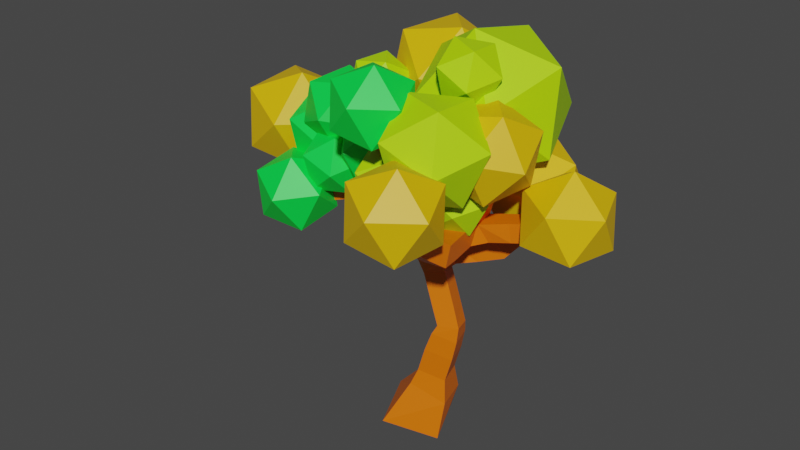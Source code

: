 # Source: treever2.blend  (saved by Blender 2.92.15; exported with 4.5.12 LTS)
import bpy
from mathutils import Matrix  # noqa: F401  (used for matrix-valued properties, if any)

bpy.ops.wm.read_factory_settings(use_empty=True)
scene = bpy.context.scene
scene.name = 'Scene'

# ---- collections
col_collection_3 = bpy.data.collections.new('Collection 3'); scene.collection.children.link(col_collection_3)

# ---- materials (node trees are filled in below, after node groups)
mat_material_002 = bpy.data.materials.new('Material.002')
mat_material_002.alpha_threshold = 0.0
mat_material_002.use_transparent_shadow = False
mat_material_002.line_color = (0.0, 0.0, 0.0, 1.0)
mat_material_003 = bpy.data.materials.new('Material.003')
mat_material_003.use_transparent_shadow = False
mat_material_004 = bpy.data.materials.new('Material.004')
mat_material_004.use_transparent_shadow = False
mat_material_005 = bpy.data.materials.new('Material.005')
mat_material_005.use_transparent_shadow = False

# ---- material node trees
mat_material_002.use_nodes = True; mat_material_002.node_tree.nodes.clear()
_N = mat_material_002.node_tree.nodes; _L = mat_material_002.node_tree.links
n0 = _N.new('ShaderNodeOutputMaterial'); n0.name = 'Material Output'; n0.location = (300, 300)
n1 = _N.new('ShaderNodeBsdfPrincipled'); n1.name = 'Principled BSDF'; n1.location = (10, 300)
n1.distribution = 'GGX'
n1.subsurface_method = 'BURLEY'
n1.inputs[0].default_value = (0.8, 0.1565, 0.0, 1.0)
n1.inputs[2].default_value = 0.4
n1.inputs[3].default_value = 1.45
n1.inputs[27].default_value = (0.0, 0.0, 0.0, 1.0)
n1.inputs[28].default_value = 1.0
_L.new(n1.outputs[0], n0.inputs[0])
n0.is_active_output = True
mat_material_003.use_nodes = True; mat_material_003.node_tree.nodes.clear()
_N = mat_material_003.node_tree.nodes; _L = mat_material_003.node_tree.links
n0 = _N.new('ShaderNodeBsdfPrincipled'); n0.name = 'Principled BSDF'; n0.location = (10, 300)
n0.distribution = 'GGX'
n0.subsurface_method = 'BURLEY'
n0.inputs[0].default_value = (0.0, 0.8, 0.06053, 1.0)
n0.inputs[3].default_value = 1.45
n0.inputs[27].default_value = (0.0, 0.0, 0.0, 1.0)
n0.inputs[28].default_value = 1.0
n1 = _N.new('ShaderNodeOutputMaterial'); n1.name = 'Material Output'; n1.location = (300, 300)
_L.new(n0.outputs[0], n1.inputs[0])
n1.is_active_output = True
mat_material_004.use_nodes = True; mat_material_004.node_tree.nodes.clear()
_N = mat_material_004.node_tree.nodes; _L = mat_material_004.node_tree.links
n0 = _N.new('ShaderNodeBsdfPrincipled'); n0.name = 'Principled BSDF'; n0.location = (10, 300)
n0.distribution = 'GGX'
n0.subsurface_method = 'BURLEY'
n0.inputs[0].default_value = (0.4548, 0.8, 0.0, 1.0)
n0.inputs[3].default_value = 1.45
n0.inputs[27].default_value = (0.0, 0.0, 0.0, 1.0)
n0.inputs[28].default_value = 1.0
n1 = _N.new('ShaderNodeOutputMaterial'); n1.name = 'Material Output'; n1.location = (300, 300)
_L.new(n0.outputs[0], n1.inputs[0])
n1.is_active_output = True
mat_material_005.use_nodes = True; mat_material_005.node_tree.nodes.clear()
_N = mat_material_005.node_tree.nodes; _L = mat_material_005.node_tree.links
n0 = _N.new('ShaderNodeBsdfPrincipled'); n0.name = 'Principled BSDF'; n0.location = (10, 300)
n0.distribution = 'GGX'
n0.subsurface_method = 'BURLEY'
n0.inputs[0].default_value = (0.8, 0.4848, 0.0, 1.0)
n0.inputs[3].default_value = 1.45
n0.inputs[27].default_value = (0.0, 0.0, 0.0, 1.0)
n0.inputs[28].default_value = 1.0
n1 = _N.new('ShaderNodeOutputMaterial'); n1.name = 'Material Output'; n1.location = (300, 300)
_L.new(n0.outputs[0], n1.inputs[0])
n1.is_active_output = True

# ---- world
world_world = bpy.data.worlds.new('World'); scene.world = world_world
world_world.use_nodes = True; world_world.node_tree.nodes.clear()
_N = world_world.node_tree.nodes; _L = world_world.node_tree.links
n0 = _N.new('ShaderNodeOutputWorld'); n0.name = 'World Output'; n0.location = (300, 300)
n1 = _N.new('ShaderNodeBackground'); n1.name = 'Background'; n1.location = (10, 300)
n1.inputs[0].default_value = (0.05088, 0.05088, 0.05088, 1.0)
_L.new(n1.outputs[0], n0.inputs[0])
n0.is_active_output = True
world_world.color = (0.05088, 0.05088, 0.05088)
world_world.use_sun_shadow = False
world_world.sun_shadow_jitter_overblur = 0.0

# ---- meshes
me_cube_002 = bpy.data.meshes.new('Cube.002')
me_cube_002.from_pydata([(0.2876, 0.8432, -0.7845), (0.8467, -0.6161, -1.082), (-0.5981, -1.234, -0.8245), (-1.157, 0.2254, -0.527), (0.8672, 0.4951, 2.204), (1.055, -0.05946, 2.276), (0.4976, -0.2531, 2.246), (0.3098, 0.3015, 2.173), (3.023, 1.527, 5.122), (3.234, 0.9754, 5.122), (3.148, 0.9422, 5.65), (2.937, 1.494, 5.65), (1.436, 0.8204, 5.902), (1.524, 0.2463, 5.804), (0.9884, 0.1229, 6.0), (0.9003, 0.697, 6.099), (0.04362, 2.879, 8.044), (0.6076, 2.702, 8.044), (0.4871, 2.318, 8.434), (-0.07689, 2.494, 8.434), (-0.7825, -2.128, 7.807), (-1.353, -1.975, 7.807), (-1.275, -1.684, 8.267), (-0.7043, -1.837, 8.267), (-2.406, 3.895, 7.81), (-1.853, 3.687, 7.81), (-1.993, 3.315, 8.206), (-2.546, 3.524, 8.206), (-3.316, 1.113, 7.623), (-3.732, 1.533, 7.623), (-3.379, 1.883, 7.911), (-2.963, 1.463, 7.911), (1.786, -1.646, 5.058), (1.198, -1.7, 5.031), (1.148, -1.459, 5.516), (1.736, -1.405, 5.544), (0.9761, 1.692, 3.904), (1.449, 1.34, 3.938), (1.307, 1.208, 4.443), (0.834, 1.561, 4.409), (1.582, 3.729, 4.942), (2.121, 3.51, 5.035), (1.93, 3.28, 5.496), (1.391, 3.499, 5.403), (-3.873, -1.193, 4.845), (-4.24, -0.7297, 4.845), (-4.29, -0.7689, 5.376), (-3.923, -1.232, 5.376), (1.372, -3.791, 6.715), (0.7891, -3.751, 6.633), (0.7468, -3.36, 7.031), (1.33, -3.399, 7.113), (2.188, 0.3918, 7.045), (2.224, -0.1594, 6.856), (1.711, -0.2926, 7.091), (1.674, 0.2587, 7.281), (0.5561, 0.6788, -0.1276), (0.8877, -0.3714, -0.04173), (-0.09319, -0.642, 0.3486), (-0.4248, 0.4081, 0.2627), (0.5453, 0.4943, 0.6172), (0.791, -0.2615, 0.6172), (0.05575, -0.5006, 0.7836), (-0.19, 0.2552, 0.7836), (0.7202, 0.5512, 1.315), (0.9659, -0.2047, 1.315), (0.2307, -0.4437, 1.482), (-0.01508, 0.3121, 1.482), (0.8301, 0.5471, 1.855), (1.052, -0.1367, 1.855), (0.3873, -0.353, 2.006), (0.1649, 0.3308, 2.006), (0.6382, 0.5745, 2.68), (0.8052, 0.03013, 2.823), (0.2917, -0.185, 2.644), (0.1246, 0.3593, 2.501), (0.4207, 0.6482, 3.117), (0.5878, 0.1039, 3.26), (0.07425, -0.1113, 3.081), (-0.09281, 0.4331, 2.938), (0.2032, 0.7219, 3.554), (0.3703, 0.1776, 3.697), (-0.1432, -0.03759, 3.518), (-0.3103, 0.5068, 3.375), (-0.8635, 0.2555, 4.128), (-0.7425, 0.834, 4.128), (-0.3538, 0.7526, 4.524), (-0.4749, 0.1742, 4.524), (-1.285, 0.3437, 4.481), (-1.164, 0.9221, 4.481), (-0.775, 0.8408, 4.876), (-0.8961, 0.2623, 4.876), (-1.706, 0.4319, 4.834), (-1.585, 1.01, 4.834), (-1.196, 0.929, 5.229), (-1.317, 0.3505, 5.229), (-1.284, 1.046, 5.48), (-1.303, 0.4551, 5.48), (-1.686, 0.4671, 5.886), (-1.707, 1.079, 5.894), (-0.8968, 1.034, 5.779), (-0.9152, 0.443, 5.779), (-1.299, 0.455, 6.185), (-1.28, 1.046, 6.185), (-0.5094, 1.022, 6.077), (-0.5279, 0.4309, 6.077), (-0.9112, 0.4429, 6.484), (-0.8927, 1.034, 6.484), (-2.455, 1.079, 5.502), (-1.973, 1.421, 5.502), (-2.228, 0.7591, 5.901), (-2.683, 1.401, 5.819), (-2.201, 1.743, 5.819), (-1.974, 1.423, 6.218), (-2.456, 1.081, 6.218), (-2.912, 1.723, 6.136), (-2.43, 2.065, 6.136), (-2.202, 1.744, 6.535), (-2.684, 1.402, 6.535), (0.4034, 0.6051, 4.228), (0.3953, 0.1154, 4.151), (-0.03847, 0.1191, 4.514), (-0.03344, 0.7101, 4.514), (0.7686, 0.7033, 4.511), (0.7636, 0.1123, 4.511), (0.3299, 0.116, 4.874), (0.3349, 0.7069, 4.874), (1.397, 0.9062, 4.872), (1.608, 0.3541, 4.872), (1.396, 0.1495, 5.394), (1.294, 0.8309, 5.412), (1.939, 1.113, 4.955), (2.15, 0.5612, 4.955), (2.064, 0.5281, 5.483), (1.853, 1.08, 5.483), (2.481, 1.32, 5.039), (2.692, 0.7683, 5.039), (2.606, 0.7352, 5.566), (2.395, 1.287, 5.566), (0.8526, 0.08947, 5.579), (0.7249, 0.6665, 5.579), (-0.427, 1.376, 6.716), (0.1369, 1.2, 6.716), (0.01644, 0.8151, 7.107), (-0.5475, 0.9918, 7.107), (-0.3094, 1.752, 7.048), (0.2546, 1.575, 7.048), (0.1341, 1.191, 7.439), (-0.4299, 1.367, 7.439), (-0.1917, 2.128, 7.38), (0.3723, 1.951, 7.38), (0.2518, 1.566, 7.771), (-0.3122, 1.743, 7.771), (-0.07404, 2.503, 7.712), (0.4899, 2.327, 7.712), (0.3694, 1.942, 8.102), (-0.1945, 2.119, 8.102), (-0.1943, 0.06019, 6.593), (-0.7651, 0.2136, 6.593), (-0.6868, 0.5047, 7.052), (-0.1161, 0.3513, 7.052), (-0.312, -0.3775, 6.836), (-0.8827, -0.2241, 6.836), (-0.8045, 0.06698, 7.295), (-0.2337, -0.08641, 7.295), (-0.4296, -0.8152, 7.078), (-1.0, -0.6619, 7.078), (-0.9221, -0.3707, 7.538), (-0.3514, -0.5241, 7.538), (-0.5473, -1.253, 7.321), (-1.118, -1.1, 7.321), (-1.04, -0.8085, 7.781), (-0.469, -0.9618, 7.781), (-0.6649, -1.691, 7.564), (-1.236, -1.537, 7.564), (-1.157, -1.246, 8.024), (-0.5867, -1.4, 8.024), (-2.845, 2.733, 6.793), (-2.292, 2.524, 6.793), (-2.433, 2.153, 7.189), (-3.146, 2.267, 7.131), (-2.699, 3.12, 7.132), (-2.146, 2.911, 7.132), (-2.286, 2.54, 7.528), (-2.839, 2.749, 7.528), (-2.553, 3.508, 7.471), (-2.0, 3.299, 7.471), (-2.14, 2.928, 7.867), (-2.693, 3.137, 7.867), (-2.941, 1.485, 6.88), (-3.357, 1.904, 6.88), (-2.588, 1.835, 7.168), (-3.129, 1.299, 7.251), (-3.545, 1.719, 7.251), (-3.191, 2.069, 7.54), (-2.775, 1.649, 7.54), (1.35, -0.03958, 4.846), (0.7806, -0.1992, 4.846), (0.7603, -0.127, 5.376), (1.487, -0.5293, 4.905), (0.918, -0.6889, 4.905), (0.8977, -0.6167, 5.435), (1.467, -0.4571, 5.435), (1.624, -1.019, 4.964), (1.055, -1.179, 4.964), (1.035, -1.106, 5.494), (1.604, -0.9469, 5.494), (0.1045, 1.018, 3.775), (0.4675, 0.5512, 3.775), (0.04361, 0.9702, 4.304), (0.5475, 1.362, 3.842), (0.9105, 0.896, 3.842), (0.8496, 0.8486, 4.371), (0.4866, 1.315, 4.371), (1.09, 2.086, 4.106), (1.629, 1.866, 4.199), (1.438, 1.637, 4.659), (0.8994, 1.856, 4.566), (1.213, 2.497, 4.315), (1.752, 2.277, 4.408), (1.561, 2.047, 4.869), (1.022, 2.267, 4.775), (1.336, 2.907, 4.524), (1.875, 2.688, 4.617), (1.684, 2.458, 5.078), (1.145, 2.677, 4.985), (1.459, 3.318, 4.733), (1.998, 3.099, 4.826), (1.807, 2.869, 5.287), (1.268, 3.088, 5.194), (-2.106, 0.2067, 5.064), (-2.473, 0.6699, 5.064), (-2.522, 0.6307, 5.595), (-2.155, 0.1674, 5.595), (-2.548, -0.1433, 5.009), (-2.915, 0.32, 5.009), (-2.964, 0.2808, 5.54), (-2.597, -0.1825, 5.54), (-2.99, -0.4932, 4.955), (-3.356, -0.02987, 4.955), (-3.406, -0.0691, 5.486), (-3.039, -0.5324, 5.486), (-3.431, -0.8431, 4.9), (-3.798, -0.3798, 4.9), (-3.848, -0.419, 5.431), (-3.481, -0.8823, 5.431), (1.698, -2.172, 5.446), (1.115, -2.133, 5.364), (1.073, -1.742, 5.763), (1.656, -1.781, 5.845), (1.616, -2.577, 5.763), (1.034, -2.538, 5.681), (0.9915, -2.147, 6.08), (1.574, -2.186, 6.162), (1.535, -2.981, 6.08), (0.9522, -2.942, 5.999), (0.91, -2.551, 6.397), (1.493, -2.59, 6.479), (1.453, -3.386, 6.397), (0.8706, -3.347, 6.316), (0.8284, -2.956, 6.714), (1.411, -2.995, 6.796), (1.696, 0.6732, 6.301), (1.733, 0.1219, 6.111), (1.219, -0.01122, 6.347), (1.183, 0.54, 6.536), (1.942, 0.5325, 6.673), (1.978, -0.01875, 6.483), (1.465, -0.1519, 6.719), (1.429, 0.3993, 6.909), (0.9973, -2.691, 5.579), (1.905, -3.693, 5.945), (0.541, -3.847, 6.224), (0.02847, -2.595, 6.586), (1.076, -1.666, 6.531), (2.236, -2.345, 6.135), (1.497, -4.216, 7.179), (0.3375, -3.537, 7.575), (0.6681, -2.189, 7.765), (2.032, -2.035, 7.486), (2.545, -3.287, 7.124), (1.576, -3.191, 8.131), (-0.9653, -1.176, 7.35), (-0.152, -2.061, 7.691), (-1.368, -2.203, 7.936), (-1.833, -1.086, 8.244), (-0.9043, -0.2526, 8.189), (0.1349, -0.8554, 7.847), (-0.5174, -2.517, 8.795), (-1.557, -1.914, 9.137), (-1.27, -0.7088, 9.293), (-0.05321, -0.5666, 9.048), (0.4118, -1.684, 8.74), (-0.4564, -1.594, 9.633), (-3.997, -0.6066, 4.159), (-3.17, -1.517, 4.377), (-4.39, -1.728, 4.545), (-4.899, -0.6905, 5.018), (-3.995, 0.1618, 5.143), (-2.926, -0.3488, 4.747), (-3.561, -2.163, 5.372), (-4.63, -1.652, 5.768), (-4.386, -0.4845, 6.138), (-3.166, -0.2733, 5.971), (-2.656, -1.311, 5.497), (-3.559, -1.395, 6.357), (-5.955, 1.146, 4.85), (-4.669, 0.1198, 5.187), (-6.233, -0.33, 5.602), (-7.048, 1.043, 6.121), (-5.987, 2.342, 6.028), (-4.517, 1.771, 5.451), (-4.967, -0.6168, 6.667), (-6.437, -0.04591, 7.244), (-6.285, 1.605, 7.508), (-4.721, 2.055, 7.094), (-3.907, 0.6818, 6.574), (-4.999, 0.5794, 7.845), (-1.5, 2.233, 6.521), (-0.31, 2.662, 7.794), (-1.647, 1.523, 8.162), (-3.113, 2.089, 7.294), (-2.681, 3.578, 6.39), (-0.949, 3.932, 6.699), (-1.188, 2.783, 9.355), (-2.92, 2.429, 9.046), (-3.559, 3.699, 7.951), (-2.222, 4.838, 7.583), (-0.7563, 4.272, 8.451), (-2.369, 4.127, 9.224), (-2.705, 0.9628, 7.053), (-2.032, 1.111, 7.702), (-2.759, 0.5353, 7.896), (-3.536, 0.9034, 7.502), (-3.291, 1.706, 7.065), (-2.361, 1.834, 7.189), (-2.448, 1.142, 8.552), (-3.378, 1.014, 8.428), (-3.706, 1.738, 7.914), (-2.98, 2.313, 7.721), (-2.202, 1.945, 8.115), (-3.034, 1.886, 8.563), (-2.776, -0.4678, 6.471), (-1.912, -0.3356, 7.29), (-2.817, -1.094, 7.491), (-3.816, -0.6037, 7.049), (-3.529, 0.4581, 6.575), (-2.352, 0.6238, 6.723), (-2.418, -0.3897, 8.374), (-3.595, -0.5554, 8.226), (-4.035, 0.4039, 7.659), (-3.13, 1.163, 7.458), (-2.131, 0.6721, 7.9), (-3.171, 0.5362, 8.478), (2.049, -0.5598, 6.352), (3.001, -0.288, 7.386), (1.93, -1.207, 7.623), (0.7626, -0.7062, 6.963), (1.113, 0.5225, 6.317), (2.496, 0.781, 6.579), (2.303, -0.2665, 8.635), (0.9197, -0.525, 8.374), (0.4149, 0.5441, 7.567), (1.486, 1.463, 7.329), (2.653, 0.9623, 7.99), (1.367, 0.8158, 8.601), (3.987, 0.3878, 4.983), (4.523, 0.9501, 6.186), (3.405, 0.05755, 6.249), (2.564, 0.3221, 5.121), (3.161, 1.378, 4.362), (4.372, 1.766, 5.019), (3.431, 1.232, 7.067), (2.22, 0.8436, 6.409), (2.069, 1.66, 5.243), (3.186, 2.552, 5.18), (4.028, 2.288, 6.307), (2.605, 2.222, 6.446), (0.39, 1.436, 5.772), (2.012, 1.403, 5.85), (1.159, 2.162, 7.005), (-0.1075, 2.89, 6.296), (-0.03743, 2.582, 4.703), (1.272, 1.662, 4.428), (2.516, 2.836, 6.422), (1.207, 3.756, 6.698), (0.4673, 4.015, 5.276), (1.32, 3.256, 4.121), (2.587, 2.528, 4.829), (2.089, 3.982, 5.354), (-0.7899, 0.2352, 8.218), (1.532, 0.1866, 8.33), (0.3107, 1.273, 9.983), (-1.502, 2.317, 8.968), (-1.401, 1.876, 6.688), (0.4738, 0.5588, 6.294), (2.255, 2.239, 9.15), (0.3796, 3.556, 9.544), (-0.6783, 3.928, 7.508), (0.5427, 2.841, 5.855), (2.355, 1.797, 6.869), (1.643, 3.879, 7.62), (-0.6334, -0.6684, 6.578), (-1.261, -0.3853, 7.799), (-1.91, -1.183, 6.847), (-1.615, -0.6673, 5.576), (-0.7835, 0.4492, 5.745), (-0.5646, 0.6235, 7.118), (-2.63, -0.2093, 7.553), (-2.849, -0.3835, 6.179), (-2.153, 0.6252, 5.498), (-1.503, 1.423, 6.451), (-1.798, 0.9072, 7.721), (-2.78, 0.9083, 6.72), (0.08494, -0.2855, 5.861), (-0.829, 0.02689, 6.08), (-0.6828, -0.5696, 5.303), (0.1714, -0.3099, 4.874), (0.5531, 0.4472, 5.386), (-0.06515, 0.6553, 6.131), (-1.307, 0.1956, 5.229), (-0.689, -0.01253, 4.484), (0.0748, 0.6159, 4.535), (-0.07141, 1.212, 5.313), (-0.9256, 0.9526, 5.741), (-0.8391, 0.9283, 4.755), (0.6457, -0.8008, 5.433), (0.6058, 0.1695, 5.238), (1.481, -0.2913, 5.281), (1.437, -0.9657, 6.005), (0.5339, -0.9217, 6.409), (0.02018, -0.2201, 5.935), (1.372, 0.6042, 5.69), (1.886, -0.09738, 6.164), (1.301, -0.4869, 6.861), (0.4249, -0.02612, 6.818), (0.4693, 0.6483, 6.094), (1.261, 0.4833, 6.666), (-4.131, -0.4366, 5.479), (-4.197, 1.083, 5.17), (-2.822, 0.3723, 5.277), (-2.915, -0.684, 6.41), (-4.348, -0.6262, 7.003), (-5.141, 0.4659, 6.237), (-3.022, 1.775, 5.911), (-2.23, 0.6826, 6.678), (-3.173, 0.06551, 7.745), (-4.548, 0.7762, 7.637), (-4.455, 1.832, 6.504), (-3.239, 1.585, 7.436), (-3.015, -1.172, 5.529), (-3.096, -0.1892, 5.359), (-2.192, -0.6089, 5.448), (-2.247, -1.316, 6.155), (-3.186, -1.333, 6.502), (-3.71, -0.6368, 6.01), (-2.378, 0.2747, 5.88), (-1.854, -0.4215, 6.372), (-2.468, -0.8691, 7.023), (-3.372, -0.4495, 6.933), (-3.317, 0.2575, 6.227), (-2.549, 0.1139, 6.853), (1.322, -0.07555, 8.801), (1.501, -1.668, 8.973), (0.02494, -1.023, 8.928), (0.04031, 0.1826, 7.859), (1.526, 0.2832, 7.244), (2.429, -0.8604, 7.932), (0.33, -2.394, 8.138), (-0.5729, -1.25, 7.449), (0.3549, -0.4427, 6.408), (1.831, -1.087, 6.453), (1.816, -2.293, 7.522), (0.534, -2.035, 6.58), (0.9723, 1.214, 9.752), (1.069, 0.2272, 9.811), (0.1735, 0.6454, 9.91), (0.1211, 1.411, 9.28), (0.984, 1.466, 8.792), (1.57, 0.7347, 9.12), (0.2772, -0.1851, 9.375), (-0.3084, 0.5467, 9.047), (0.1924, 1.054, 8.356), (1.088, 0.636, 8.257), (1.14, -0.1299, 8.887), (0.2889, 0.06752, 8.415), (-0.2581, 0.06537, 7.12), (-0.1447, -1.118, 7.177), (-1.208, -0.6132, 7.351), (-1.303, 0.3107, 6.607), (-0.2984, 0.3769, 5.973), (0.4176, -0.5061, 6.325), (-1.12, -1.604, 6.698), (-1.836, -0.721, 6.346), (-1.273, -0.1091, 5.494), (-0.2099, -0.6139, 5.319), (-0.1149, -1.538, 6.063), (-1.16, -1.292, 5.55)], [], [(120, 121, 82), (81, 120, 82), (207, 80, 83), (85, 207, 83), (86, 209, 85), (209, 207, 85), (99, 96, 109), (142, 104, 141), (160, 142, 143), (122, 209, 86), (122, 119, 209), (98, 99, 110), (106, 158, 159), (87, 84, 82, 121), (55, 54, 53, 52), (160, 157, 142), (157, 105, 142), (105, 104, 142), (51, 50, 49, 48), (47, 46, 45, 44), (116, 177, 178), (43, 42, 41, 40), (31, 30, 29, 28), (190, 180, 177), (27, 26, 25, 24), (23, 22, 21, 20), (19, 18, 17, 16), (11, 10, 9, 8), (0, 1, 2, 3), (126, 127, 123), (93, 231, 108, 109), (130, 127, 126, 140), (129, 196, 128), (115, 190, 177, 116), (140, 126, 125, 139), (127, 128, 124, 123), (84, 85, 83, 82), (106, 159, 144, 107), (118, 189, 190, 115), (94, 93, 109, 96), (92, 230, 231, 93), (95, 233, 230, 92), (117, 116, 178, 179), (118, 117, 191, 189), (97, 98, 233, 95), (233, 98, 110, 232), (159, 160, 143, 144), (105, 157, 158, 106), (196, 197, 124, 128), (104, 107, 144, 141), (197, 198, 125, 124), (122, 86, 87, 121), (208, 119, 120, 81), (232, 110, 108, 231), (97, 95, 94, 96), (208, 81, 80, 207), (191, 117, 179, 180), (129, 139, 125, 198), (56, 57, 1, 0), (57, 58, 2, 1), (58, 59, 3, 2), (59, 56, 0, 3), (60, 61, 57, 56), (61, 62, 58, 57), (62, 63, 59, 58), (63, 60, 56, 59), (64, 65, 61, 60), (65, 66, 62, 61), (66, 67, 63, 62), (67, 64, 60, 63), (68, 69, 65, 64), (69, 70, 66, 65), (70, 71, 67, 66), (71, 68, 64, 67), (4, 5, 69, 68), (5, 6, 70, 69), (6, 7, 71, 70), (7, 4, 68, 71), (72, 73, 5, 4), (73, 74, 6, 5), (74, 75, 7, 6), (75, 72, 4, 7), (76, 77, 73, 72), (77, 78, 74, 73), (78, 79, 75, 74), (79, 76, 72, 75), (80, 81, 77, 76), (81, 82, 78, 77), (82, 83, 79, 78), (83, 80, 76, 79), (88, 89, 85, 84), (89, 90, 86, 85), (90, 91, 87, 86), (91, 88, 84, 87), (92, 93, 89, 88), (93, 94, 90, 89), (94, 95, 91, 90), (95, 92, 88, 91), (100, 101, 97, 96), (101, 102, 98, 97), (102, 103, 99, 98), (103, 100, 96, 99), (104, 105, 101, 100), (105, 106, 102, 101), (106, 107, 103, 102), (107, 104, 100, 103), (111, 112, 109, 108), (112, 113, 99, 109), (113, 114, 110, 99), (114, 111, 108, 110), (115, 116, 112, 111), (116, 117, 113, 112), (117, 118, 114, 113), (118, 115, 111, 114), (123, 124, 120, 119), (124, 125, 121, 120), (125, 126, 122, 121), (126, 123, 119, 122), (131, 132, 128, 127), (132, 133, 129, 128), (133, 134, 130, 129), (134, 131, 127, 130), (135, 136, 132, 131), (136, 137, 133, 132), (137, 138, 134, 133), (138, 135, 131, 134), (8, 9, 136, 135), (9, 10, 137, 136), (10, 11, 138, 137), (11, 8, 135, 138), (12, 13, 129, 130), (13, 14, 139, 129), (14, 15, 140, 139), (15, 12, 130, 140), (145, 146, 142, 141), (146, 147, 143, 142), (147, 148, 144, 143), (148, 145, 141, 144), (149, 150, 146, 145), (150, 151, 147, 146), (151, 152, 148, 147), (152, 149, 145, 148), (153, 154, 150, 149), (154, 155, 151, 150), (155, 156, 152, 151), (156, 153, 149, 152), (16, 17, 154, 153), (17, 18, 155, 154), (18, 19, 156, 155), (19, 16, 153, 156), (161, 162, 158, 157), (162, 163, 159, 158), (163, 164, 160, 159), (164, 161, 157, 160), (165, 166, 162, 161), (166, 167, 163, 162), (167, 168, 164, 163), (168, 165, 161, 164), (169, 170, 166, 165), (170, 171, 167, 166), (171, 172, 168, 167), (172, 169, 165, 168), (173, 174, 170, 169), (174, 175, 171, 170), (175, 176, 172, 171), (176, 173, 169, 172), (20, 21, 174, 173), (21, 22, 175, 174), (22, 23, 176, 175), (23, 20, 173, 176), (181, 182, 178, 177), (182, 183, 179, 178), (183, 184, 180, 179), (184, 181, 177, 180), (185, 186, 182, 181), (186, 187, 183, 182), (187, 188, 184, 183), (188, 185, 181, 184), (24, 25, 186, 185), (25, 26, 187, 186), (26, 27, 188, 187), (27, 24, 185, 188), (192, 193, 190, 189), (193, 194, 180, 190), (194, 195, 191, 180), (195, 192, 189, 191), (28, 29, 193, 192), (29, 30, 194, 193), (30, 31, 195, 194), (31, 28, 192, 195), (199, 200, 197, 196), (200, 201, 198, 197), (201, 202, 129, 198), (202, 199, 196, 129), (203, 204, 200, 199), (204, 205, 201, 200), (205, 206, 202, 201), (206, 203, 199, 202), (32, 33, 204, 203), (33, 34, 205, 204), (34, 35, 206, 205), (35, 32, 203, 206), (210, 211, 208, 207), (211, 212, 119, 208), (212, 213, 209, 119), (213, 210, 207, 209), (36, 37, 211, 210), (37, 38, 212, 211), (38, 39, 213, 212), (39, 36, 210, 213), (214, 215, 37, 36), (215, 216, 38, 37), (216, 217, 39, 38), (217, 214, 36, 39), (218, 219, 215, 214), (219, 220, 216, 215), (220, 221, 217, 216), (221, 218, 214, 217), (222, 223, 219, 218), (223, 224, 220, 219), (224, 225, 221, 220), (225, 222, 218, 221), (226, 227, 223, 222), (227, 228, 224, 223), (228, 229, 225, 224), (229, 226, 222, 225), (40, 41, 227, 226), (41, 42, 228, 227), (42, 43, 229, 228), (43, 40, 226, 229), (234, 235, 231, 230), (235, 236, 232, 231), (236, 237, 233, 232), (237, 234, 230, 233), (238, 239, 235, 234), (239, 240, 236, 235), (240, 241, 237, 236), (241, 238, 234, 237), (242, 243, 239, 238), (243, 244, 240, 239), (244, 245, 241, 240), (245, 242, 238, 241), (44, 45, 243, 242), (45, 46, 244, 243), (46, 47, 245, 244), (47, 44, 242, 245), (246, 247, 33, 32), (247, 248, 34, 33), (248, 249, 35, 34), (249, 246, 32, 35), (250, 251, 247, 246), (251, 252, 248, 247), (252, 253, 249, 248), (253, 250, 246, 249), (254, 255, 251, 250), (255, 256, 252, 251), (256, 257, 253, 252), (257, 254, 250, 253), (258, 259, 255, 254), (259, 260, 256, 255), (260, 261, 257, 256), (261, 258, 254, 257), (48, 49, 259, 258), (49, 50, 260, 259), (50, 51, 261, 260), (51, 48, 258, 261), (262, 263, 13, 12), (263, 264, 14, 13), (264, 265, 15, 14), (265, 262, 12, 15), (266, 267, 263, 262), (267, 268, 264, 263), (268, 269, 265, 264), (269, 266, 262, 265), (52, 53, 267, 266), (53, 54, 268, 267), (54, 55, 269, 268), (55, 52, 266, 269), (270, 271, 272), (271, 270, 275), (270, 272, 273), (270, 273, 274), (270, 274, 275), (271, 275, 280), (272, 271, 276), (273, 272, 277), (274, 273, 278), (275, 274, 279), (271, 280, 276), (272, 276, 277), (273, 277, 278), (274, 278, 279), (275, 279, 280), (276, 280, 281), (277, 276, 281), (278, 277, 281), (279, 278, 281), (280, 279, 281), (282, 283, 284), (283, 282, 287), (282, 284, 285), (282, 285, 286), (282, 286, 287), (283, 287, 292), (284, 283, 288), (285, 284, 289), (286, 285, 290), (287, 286, 291), (283, 292, 288), (284, 288, 289), (285, 289, 290), (286, 290, 291), (287, 291, 292), (288, 292, 293), (289, 288, 293), (290, 289, 293), (291, 290, 293), (292, 291, 293), (294, 295, 296), (295, 294, 299), (294, 296, 297), (294, 297, 298), (294, 298, 299), (295, 299, 304), (296, 295, 300), (297, 296, 301), (298, 297, 302), (299, 298, 303), (295, 304, 300), (296, 300, 301), (297, 301, 302), (298, 302, 303), (299, 303, 304), (300, 304, 305), (301, 300, 305), (302, 301, 305), (303, 302, 305), (304, 303, 305), (306, 307, 308), (307, 306, 311), (306, 308, 309), (306, 309, 310), (306, 310, 311), (307, 311, 316), (308, 307, 312), (309, 308, 313), (310, 309, 314), (311, 310, 315), (307, 316, 312), (308, 312, 313), (309, 313, 314), (310, 314, 315), (311, 315, 316), (312, 316, 317), (313, 312, 317), (314, 313, 317), (315, 314, 317), (316, 315, 317), (318, 319, 320), (319, 318, 323), (318, 320, 321), (318, 321, 322), (318, 322, 323), (319, 323, 328), (320, 319, 324), (321, 320, 325), (322, 321, 326), (323, 322, 327), (319, 328, 324), (320, 324, 325), (321, 325, 326), (322, 326, 327), (323, 327, 328), (324, 328, 329), (325, 324, 329), (326, 325, 329), (327, 326, 329), (328, 327, 329), (330, 331, 332), (331, 330, 335), (330, 332, 333), (330, 333, 334), (330, 334, 335), (331, 335, 340), (332, 331, 336), (333, 332, 337), (334, 333, 338), (335, 334, 339), (331, 340, 336), (332, 336, 337), (333, 337, 338), (334, 338, 339), (335, 339, 340), (336, 340, 341), (337, 336, 341), (338, 337, 341), (339, 338, 341), (340, 339, 341), (342, 343, 344), (343, 342, 347), (342, 344, 345), (342, 345, 346), (342, 346, 347), (343, 347, 352), (344, 343, 348), (345, 344, 349), (346, 345, 350), (347, 346, 351), (343, 352, 348), (344, 348, 349), (345, 349, 350), (346, 350, 351), (347, 351, 352), (348, 352, 353), (349, 348, 353), (350, 349, 353), (351, 350, 353), (352, 351, 353), (354, 355, 356), (355, 354, 359), (354, 356, 357), (354, 357, 358), (354, 358, 359), (355, 359, 364), (356, 355, 360), (357, 356, 361), (358, 357, 362), (359, 358, 363), (355, 364, 360), (356, 360, 361), (357, 361, 362), (358, 362, 363), (359, 363, 364), (360, 364, 365), (361, 360, 365), (362, 361, 365), (363, 362, 365), (364, 363, 365), (366, 367, 368), (367, 366, 371), (366, 368, 369), (366, 369, 370), (366, 370, 371), (367, 371, 376), (368, 367, 372), (369, 368, 373), (370, 369, 374), (371, 370, 375), (367, 376, 372), (368, 372, 373), (369, 373, 374), (370, 374, 375), (371, 375, 376), (372, 376, 377), (373, 372, 377), (374, 373, 377), (375, 374, 377), (376, 375, 377), (378, 379, 380), (379, 378, 383), (378, 380, 381), (378, 381, 382), (378, 382, 383), (379, 383, 388), (380, 379, 384), (381, 380, 385), (382, 381, 386), (383, 382, 387), (379, 388, 384), (380, 384, 385), (381, 385, 386), (382, 386, 387), (383, 387, 388), (384, 388, 389), (385, 384, 389), (386, 385, 389), (387, 386, 389), (388, 387, 389), (390, 391, 392), (391, 390, 395), (390, 392, 393), (390, 393, 394), (390, 394, 395), (391, 395, 400), (392, 391, 396), (393, 392, 397), (394, 393, 398), (395, 394, 399), (391, 400, 396), (392, 396, 397), (393, 397, 398), (394, 398, 399), (395, 399, 400), (396, 400, 401), (397, 396, 401), (398, 397, 401), (399, 398, 401), (400, 399, 401), (402, 403, 404), (403, 402, 407), (402, 404, 405), (402, 405, 406), (402, 406, 407), (403, 407, 412), (404, 403, 408), (405, 404, 409), (406, 405, 410), (407, 406, 411), (403, 412, 408), (404, 408, 409), (405, 409, 410), (406, 410, 411), (407, 411, 412), (408, 412, 413), (409, 408, 413), (410, 409, 413), (411, 410, 413), (412, 411, 413), (414, 415, 416), (415, 414, 419), (414, 416, 417), (414, 417, 418), (414, 418, 419), (415, 419, 424), (416, 415, 420), (417, 416, 421), (418, 417, 422), (419, 418, 423), (415, 424, 420), (416, 420, 421), (417, 421, 422), (418, 422, 423), (419, 423, 424), (420, 424, 425), (421, 420, 425), (422, 421, 425), (423, 422, 425), (424, 423, 425), (426, 427, 428), (427, 426, 431), (426, 428, 429), (426, 429, 430), (426, 430, 431), (427, 431, 436), (428, 427, 432), (429, 428, 433), (430, 429, 434), (431, 430, 435), (427, 436, 432), (428, 432, 433), (429, 433, 434), (430, 434, 435), (431, 435, 436), (432, 436, 437), (433, 432, 437), (434, 433, 437), (435, 434, 437), (436, 435, 437), (438, 439, 440), (439, 438, 443), (438, 440, 441), (438, 441, 442), (438, 442, 443), (439, 443, 448), (440, 439, 444), (441, 440, 445), (442, 441, 446), (443, 442, 447), (439, 448, 444), (440, 444, 445), (441, 445, 446), (442, 446, 447), (443, 447, 448), (444, 448, 449), (445, 444, 449), (446, 445, 449), (447, 446, 449), (448, 447, 449), (450, 451, 452), (451, 450, 455), (450, 452, 453), (450, 453, 454), (450, 454, 455), (451, 455, 460), (452, 451, 456), (453, 452, 457), (454, 453, 458), (455, 454, 459), (451, 460, 456), (452, 456, 457), (453, 457, 458), (454, 458, 459), (455, 459, 460), (456, 460, 461), (457, 456, 461), (458, 457, 461), (459, 458, 461), (460, 459, 461), (462, 464, 463), (463, 467, 462), (462, 465, 464), (462, 466, 465), (462, 467, 466), (463, 472, 467), (464, 468, 463), (465, 469, 464), (466, 470, 465), (467, 471, 466), (463, 468, 472), (464, 469, 468), (465, 470, 469), (466, 471, 470), (467, 472, 471), (468, 473, 472), (469, 473, 468), (470, 473, 469), (471, 473, 470), (472, 473, 471), (474, 476, 475), (475, 479, 474), (474, 477, 476), (474, 478, 477), (474, 479, 478), (475, 484, 479), (476, 480, 475), (477, 481, 476), (478, 482, 477), (479, 483, 478), (475, 480, 484), (476, 481, 480), (477, 482, 481), (478, 483, 482), (479, 484, 483), (480, 485, 484), (481, 485, 480), (482, 485, 481), (483, 485, 482), (484, 485, 483), (486, 488, 487), (487, 491, 486), (486, 489, 488), (486, 490, 489), (486, 491, 490), (487, 496, 491), (488, 492, 487), (489, 493, 488), (490, 494, 489), (491, 495, 490), (487, 492, 496), (488, 493, 492), (489, 494, 493), (490, 495, 494), (491, 496, 495), (492, 497, 496), (493, 497, 492), (494, 497, 493), (495, 497, 494), (496, 497, 495)])
me_cube_002.polygons.foreach_set('material_index', [0, 0, 0, 0, 0, 0, 0, 0, 0, 0, 0, 0, 0, 0, 0, 0, 0, 0, 0, 0, 0, 0, 0, 0, 0, 0, 0, 0, 0, 0, 0, 0, 0, 0, 0, 0, 0, 0, 0, 0, 0, 0, 0, 0, 0, 0, 0, 0, 0, 0, 0, 0, 0, 0, 0, 0, 0, 0, 0, 0, 0, 0, 0, 0, 0, 0, 0, 0, 0, 0, 0, 0, 0, 0, 0, 0, 0, 0, 0, 0, 0, 0, 0, 0, 0, 0, 0, 0, 0, 0, 0, 0, 0, 0, 0, 0, 0, 0, 0, 0, 0, 0, 0, 0, 0, 0, 0, 0, 0, 0, 0, 0, 0, 0, 0, 0, 0, 0, 0, 0, 0, 0, 0, 0, 0, 0, 0, 0, 0, 0, 0, 0, 0, 0, 0, 0, 0, 0, 0, 0, 0, 0, 0, 0, 0, 0, 0, 0, 0, 0, 0, 0, 0, 0, 0, 0, 0, 0, 0, 0, 0, 0, 0, 0, 0, 0, 0, 0, 0, 0, 0, 0, 0, 0, 0, 0, 0, 0, 0, 0, 0, 0, 0, 0, 0, 0, 0, 0, 0, 0, 0, 0, 0, 0, 0, 0, 0, 0, 0, 0, 0, 0, 0, 0, 0, 0, 0, 0, 0, 0, 0, 0, 0, 0, 0, 0, 0, 0, 0, 0, 0, 0, 0, 0, 0, 0, 0, 0, 0, 0, 0, 0, 0, 0, 0, 0, 0, 0, 0, 0, 0, 0, 0, 0, 0, 0, 0, 0, 0, 0, 0, 0, 0, 0, 0, 0, 0, 0, 0, 0, 0, 0, 0, 0, 0, 0, 0, 0, 0, 0, 0, 0, 0, 0, 0, 0, 0, 0, 3, 3, 3, 3, 3, 3, 3, 3, 3, 3, 3, 3, 3, 3, 3, 3, 3, 3, 3, 3, 1, 1, 1, 1, 1, 1, 1, 1, 1, 1, 1, 1, 1, 1, 1, 1, 1, 1, 1, 1, 1, 1, 1, 1, 1, 1, 1, 1, 1, 1, 1, 1, 1, 1, 1, 1, 1, 1, 1, 1, 3, 3, 3, 3, 3, 3, 3, 3, 3, 3, 3, 3, 3, 3, 3, 3, 3, 3, 3, 3, 3, 3, 3, 3, 3, 3, 3, 3, 3, 3, 3, 3, 3, 3, 3, 3, 3, 3, 3, 3, 2, 2, 2, 2, 2, 2, 2, 2, 2, 2, 2, 2, 2, 2, 2, 2, 2, 2, 2, 2, 1, 1, 1, 1, 1, 1, 1, 1, 1, 1, 1, 1, 1, 1, 1, 1, 1, 1, 1, 1, 3, 3, 3, 3, 3, 3, 3, 3, 3, 3, 3, 3, 3, 3, 3, 3, 3, 3, 3, 3, 3, 3, 3, 3, 3, 3, 3, 3, 3, 3, 3, 3, 3, 3, 3, 3, 3, 3, 3, 3, 3, 3, 3, 3, 3, 3, 3, 3, 3, 3, 3, 3, 3, 3, 3, 3, 3, 3, 3, 3, 2, 2, 2, 2, 2, 2, 2, 2, 2, 2, 2, 2, 2, 2, 2, 2, 2, 2, 2, 2, 1, 1, 1, 1, 1, 1, 1, 1, 1, 1, 1, 1, 1, 1, 1, 1, 1, 1, 1, 1, 2, 2, 2, 2, 2, 2, 2, 2, 2, 2, 2, 2, 2, 2, 2, 2, 2, 2, 2, 2, 2, 2, 2, 2, 2, 2, 2, 2, 2, 2, 2, 2, 2, 2, 2, 2, 2, 2, 2, 2, 1, 1, 1, 1, 1, 1, 1, 1, 1, 1, 1, 1, 1, 1, 1, 1, 1, 1, 1, 1, 1, 1, 1, 1, 1, 1, 1, 1, 1, 1, 1, 1, 1, 1, 1, 1, 1, 1, 1, 1, 2, 2, 2, 2, 2, 2, 2, 2, 2, 2, 2, 2, 2, 2, 2, 2, 2, 2, 2, 2, 2, 2, 2, 2, 2, 2, 2, 2, 2, 2, 2, 2, 2, 2, 2, 2, 2, 2, 2, 2, 2, 2, 2, 2, 2, 2, 2, 2, 2, 2, 2, 2, 2, 2, 2, 2, 2, 2, 2, 2])
_uv = me_cube_002.uv_layers.new(name='UVMap')
_uv.uv.foreach_set('vector', [0.0, 0.0, 0.0, 0.0, 0.0, 0.0, 0.0, 0.0, 0.0, 0.0, 0.0, 0.0, 0.0, 0.0, 0.0, 0.0, 0.0, 0.0, 0.0, 0.0, 0.0, 0.0, 0.0, 0.0, 0.0, 0.0, 0.0, 0.0, 0.0, 0.0, 0.0, 0.0, 0.0, 0.0, 0.0, 0.0, 0.0, 0.0, 0.0, 0.0, 0.0, 0.0, 0.0, 0.0, 0.0, 0.0, 0.0, 0.0, 0.0, 0.0, 0.0, 0.0, 0.0, 0.0, 0.0, 0.0, 0.0, 0.0, 0.0, 0.0, 0.0, 0.0, 0.0, 0.0, 0.0, 0.0, 0.0, 0.0, 0.0, 0.0, 0.0, 0.0, 0.0, 0.0, 0.0, 0.0, 0.0, 0.0, 0.0, 0.0, 0.0, 0.0, 0.0, 0.0, 0.0, 0.0, 0.0, 0.0, 0.0, 0.0, 0.0, 0.0, 0.0, 0.0, 0.0, 0.0, 0.0, 0.0, 0.0, 0.0, 0.0, 0.0, 0.0, 0.0, 0.0, 0.0, 0.0, 0.0, 0.0, 0.0, 0.0, 0.0, 0.0, 0.0, 0.0, 0.0, 0.0, 0.0, 0.0, 0.0, 0.0, 0.0, 0.0, 0.0, 0.0, 0.0, 0.0, 0.0, 0.0, 0.0, 0.0, 0.0, 0.0, 0.0, 0.0, 0.0, 0.0, 0.0, 0.0, 0.0, 0.0, 0.0, 0.0, 0.0, 0.0, 0.0, 0.0, 0.0, 0.0, 0.0, 0.0, 0.0, 0.0, 0.0, 0.0, 0.0, 0.0, 0.0, 0.0, 0.0, 0.0, 0.0, 0.0, 0.0, 0.0, 0.0, 0.0, 0.0, 0.0, 0.0, 0.0, 0.0, 0.0, 0.0, 0.0, 0.0, 0.0, 0.0, 0.0, 0.0, 0.0, 0.0, 0.0, 0.0, 0.0, 0.0, 0.0, 0.0, 0.0, 0.0, 0.0, 0.0, 0.0, 0.0, 0.0, 0.0, 0.0, 0.0, 0.0, 0.0, 0.0, 0.0, 0.0, 0.0, 0.0, 0.0, 0.0, 0.0, 0.0, 0.0, 0.0, 0.0, 0.0, 0.0, 0.0, 0.0, 0.0, 0.0, 0.0, 0.0, 0.0, 0.0, 0.0, 0.0, 0.0, 0.0, 0.0, 0.0, 0.0, 0.0, 0.0, 0.0, 0.0, 0.0, 0.0, 0.0, 0.0, 0.0, 0.0, 0.0, 0.0, 0.0, 0.0, 0.0, 0.0, 0.0, 0.0, 0.0, 0.0, 0.0, 0.0, 0.0, 0.0, 0.0, 0.0, 0.0, 0.0, 0.0, 0.0, 0.0, 0.0, 0.0, 0.0, 0.0, 0.0, 0.0, 0.0, 0.0, 0.0, 0.0, 0.0, 0.0, 0.0, 0.0, 0.0, 0.0, 0.0, 0.0, 0.0, 0.0, 0.0, 0.0, 0.0, 0.0, 0.0, 0.0, 0.0, 0.0, 0.0, 0.0, 0.0, 0.0, 0.0, 0.0, 0.0, 0.0, 0.0, 0.0, 0.0, 0.0, 0.0, 0.0, 0.0, 0.0, 0.0, 0.0, 0.0, 0.0, 0.0, 0.0, 0.0, 0.0, 0.0, 0.0, 0.0, 0.0, 0.0, 0.0, 0.0, 0.0, 0.0, 0.0, 0.0, 0.0, 0.0, 0.0, 0.0, 0.0, 0.0, 0.0, 0.0, 0.0, 0.0, 0.0, 0.0, 0.0, 0.0, 0.0, 0.0, 0.0, 0.0, 0.0, 0.0, 0.0, 0.0, 0.0, 0.0, 0.0, 0.0, 0.0, 0.0, 0.0, 0.0, 0.0, 0.0, 0.0, 0.0, 0.0, 0.0, 0.0, 0.0, 0.0, 0.0, 0.0, 0.0, 0.0, 0.0, 0.0, 0.0, 0.0, 0.0, 0.0, 0.0, 0.0, 0.0, 0.0, 0.0, 0.0, 0.0, 0.0, 0.0, 0.0, 0.0, 0.0, 0.0, 0.0, 0.0, 0.0, 0.0, 0.0, 0.0, 0.0, 0.0, 0.0, 0.0, 0.0, 0.0, 0.0, 0.0, 0.0, 0.0, 0.0, 0.0, 0.0, 0.0, 0.0, 0.0, 0.0, 0.0, 0.0, 0.0, 0.0, 0.0, 0.0, 0.0, 0.0, 0.0, 0.0, 0.0, 0.0, 0.0, 0.0, 0.0, 0.0, 0.0, 0.0, 0.0, 0.0, 0.0, 0.0, 0.0, 0.0, 0.0, 0.0, 0.0, 0.0, 0.0, 0.0, 0.0, 0.0, 0.0, 0.0, 0.0, 0.0, 0.0, 0.0, 0.0, 0.0, 0.0, 0.0, 0.0, 0.0, 0.0, 0.0, 0.0, 0.0, 0.0, 0.0, 0.0, 0.0, 0.0, 0.0, 0.0, 0.0, 0.0, 0.0, 0.0, 0.0, 0.0, 0.0, 0.0, 0.0, 0.0, 0.0, 0.0, 0.0, 0.0, 0.0, 0.0, 0.0, 0.0, 0.0, 0.0, 0.0, 0.0, 0.0, 0.0, 0.0, 0.0, 0.0, 0.0, 0.0, 0.0, 0.0, 0.0, 0.0, 0.0, 0.0, 0.0, 0.0, 0.0, 0.0, 0.0, 0.0, 0.0, 0.0, 0.0, 0.0, 0.0, 0.0, 0.0, 0.0, 0.0, 0.0, 0.0, 0.0, 0.0, 0.0, 0.0, 0.0, 0.0, 0.0, 0.0, 0.0, 0.0, 0.0, 0.0, 0.0, 0.0, 0.0, 0.0, 0.0, 0.0, 0.0, 0.0, 0.0, 0.0, 0.0, 0.0, 0.0, 0.0, 0.0, 0.0, 0.0, 0.0, 0.0, 0.0, 0.0, 0.0, 0.0, 0.0, 0.0, 0.0, 0.0, 0.0, 0.0, 0.0, 0.0, 0.0, 0.0, 0.0, 0.0, 0.0, 0.0, 0.0, 0.0, 0.0, 0.0, 0.0, 0.0, 0.0, 0.0, 0.0, 0.0, 0.0, 0.0, 0.0, 0.0, 0.0, 0.0, 0.0, 0.0, 0.0, 0.0, 0.0, 0.0, 0.0, 0.0, 0.0, 0.0, 0.0, 0.0, 0.0, 0.0, 0.0, 0.0, 0.0, 0.0, 0.0, 0.0, 0.0, 0.0, 0.0, 0.0, 0.0, 0.0, 0.0, 0.0, 0.0, 0.0, 0.0, 0.0, 0.0, 0.0, 0.0, 0.0, 0.0, 0.0, 0.0, 0.0, 0.0, 0.0, 0.0, 0.0, 0.0, 0.0, 0.0, 0.0, 0.0, 0.0, 0.0, 0.0, 0.0, 0.0, 0.0, 0.0, 0.0, 0.0, 0.0, 0.0, 0.0, 0.0, 0.0, 0.0, 0.0, 0.0, 0.0, 0.0, 0.0, 0.0, 0.0, 0.0, 0.0, 0.0, 0.0, 0.0, 0.0, 0.0, 0.0, 0.0, 0.0, 0.0, 0.0, 0.0, 0.0, 0.0, 0.0, 0.0, 0.0, 0.0, 0.0, 0.0, 0.0, 0.0, 0.0, 0.0, 0.0, 0.0, 0.0, 0.0, 0.0, 0.0, 0.0, 0.0, 0.0, 0.0, 0.0, 0.0, 0.0, 0.0, 0.0, 0.0, 0.0, 0.0, 0.0, 0.0, 0.0, 0.0, 0.0, 0.0, 0.0, 0.0, 0.0, 0.0, 0.0, 0.0, 0.0, 0.0, 0.0, 0.0, 0.0, 0.0, 0.0, 0.0, 0.0, 0.0, 0.0, 0.0, 0.0, 0.0, 0.0, 0.0, 0.0, 0.0, 0.0, 0.0, 0.0, 0.0, 0.0, 0.0, 0.0, 0.0, 0.0, 0.0, 0.0, 0.0, 0.0, 0.0, 0.0, 0.0, 0.0, 0.0, 0.0, 0.0, 0.0, 0.0, 0.0, 0.0, 0.0, 0.0, 0.0, 0.0, 0.0, 0.0, 0.0, 0.0, 0.0, 0.0, 0.0, 0.0, 0.0, 0.0, 0.0, 0.0, 0.0, 0.0, 0.0, 0.0, 0.0, 0.0, 0.0, 0.0, 0.0, 0.0, 0.0, 0.0, 0.0, 0.0, 0.0, 0.0, 0.0, 0.0, 0.0, 0.0, 0.0, 0.0, 0.0, 0.0, 0.0, 0.0, 0.0, 0.0, 0.0, 0.0, 0.0, 0.0, 0.0, 0.0, 0.0, 0.0, 0.0, 0.0, 0.0, 0.0, 0.0, 0.0, 0.0, 0.0, 0.0, 0.0, 0.0, 0.0, 0.0, 0.0, 0.0, 0.0, 0.0, 0.0, 0.0, 0.0, 0.0, 0.0, 0.0, 0.0, 0.0, 0.0, 0.0, 0.0, 0.0, 0.0, 0.0, 0.0, 0.0, 0.0, 0.0, 0.0, 0.0, 0.0, 0.0, 0.0, 0.0, 0.0, 0.0, 0.0, 0.0, 0.0, 0.0, 0.0, 0.0, 0.0, 0.0, 0.0, 0.0, 0.0, 0.0, 0.0, 0.0, 0.0, 0.0, 0.0, 0.0, 0.0, 0.0, 0.0, 0.0, 0.0, 0.0, 0.0, 0.0, 0.0, 0.0, 0.0, 0.0, 0.0, 0.0, 0.0, 0.0, 0.0, 0.0, 0.0, 0.0, 0.0, 0.0, 0.0, 0.0, 0.0, 0.0, 0.0, 0.0, 0.0, 0.0, 0.0, 0.0, 0.0, 0.0, 0.0, 0.0, 0.0, 0.0, 0.0, 0.0, 0.0, 0.0, 0.0, 0.0, 0.0, 0.0, 0.0, 0.0, 0.0, 0.0, 0.0, 0.0, 0.0, 0.0, 0.0, 0.0, 0.0, 0.0, 0.0, 0.0, 0.0, 0.0, 0.0, 0.0, 0.0, 0.0, 0.0, 0.0, 0.0, 0.0, 0.0, 0.0, 0.0, 0.0, 0.0, 0.0, 0.0, 0.0, 0.0, 0.0, 0.0, 0.0, 0.0, 0.0, 0.0, 0.0, 0.0, 0.0, 0.0, 0.0, 0.0, 0.0, 0.0, 0.0, 0.0, 0.0, 0.0, 0.0, 0.0, 0.0, 0.0, 0.0, 0.0, 0.0, 0.0, 0.0, 0.0, 0.0, 0.0, 0.0, 0.0, 0.0, 0.0, 0.0, 0.0, 0.0, 0.0, 0.0, 0.0, 0.0, 0.0, 0.0, 0.0, 0.0, 0.0, 0.0, 0.0, 0.0, 0.0, 0.0, 0.0, 0.0, 0.0, 0.0, 0.0, 0.0, 0.0, 0.0, 0.0, 0.0, 0.0, 0.0, 0.0, 0.0, 0.0, 0.0, 0.0, 0.0, 0.0, 0.0, 0.0, 0.0, 0.0, 0.0, 0.0, 0.0, 0.0, 0.0, 0.0, 0.0, 0.0, 0.0, 0.0, 0.0, 0.0, 0.0, 0.0, 0.0, 0.0, 0.0, 0.0, 0.0, 0.0, 0.0, 0.0, 0.0, 0.0, 0.0, 0.0, 0.0, 0.0, 0.0, 0.0, 0.0, 0.0, 0.0, 0.0, 0.0, 0.0, 0.0, 0.0, 0.0, 0.0, 0.0, 0.0, 0.0, 0.0, 0.0, 0.0, 0.0, 0.0, 0.0, 0.0, 0.0, 0.0, 0.0, 0.0, 0.0, 0.0, 0.0, 0.0, 0.0, 0.0, 0.0, 0.0, 0.0, 0.0, 0.0, 0.0, 0.0, 0.0, 0.0, 0.0, 0.0, 0.0, 0.0, 0.0, 0.0, 0.0, 0.0, 0.0, 0.0, 0.0, 0.0, 0.0, 0.0, 0.0, 0.0, 0.0, 0.0, 0.0, 0.0, 0.0, 0.0, 0.0, 0.0, 0.0, 0.0, 0.0, 0.0, 0.0, 0.0, 0.0, 0.0, 0.0, 0.0, 0.0, 0.0, 0.0, 0.0, 0.0, 0.0, 0.0, 0.0, 0.0, 0.0, 0.0, 0.0, 0.0, 0.0, 0.0, 0.0, 0.0, 0.0, 0.0, 0.0, 0.0, 0.0, 0.0, 0.0, 0.0, 0.0, 0.0, 0.0, 0.0, 0.0, 0.0, 0.0, 0.0, 0.0, 0.0, 0.0, 0.0, 0.0, 0.0, 0.0, 0.0, 0.0, 0.0, 0.0, 0.0, 0.0, 0.0, 0.0, 0.0, 0.0, 0.0, 0.0, 0.0, 0.0, 0.0, 0.0, 0.0, 0.0, 0.0, 0.0, 0.0, 0.0, 0.0, 0.0, 0.0, 0.0, 0.0, 0.0, 0.0, 0.0, 0.0, 0.0, 0.0, 0.0, 0.0, 0.0, 0.0, 0.0, 0.0, 0.0, 0.0, 0.0, 0.0, 0.0, 0.0, 0.0, 0.0, 0.0, 0.0, 0.0, 0.0, 0.0, 0.0, 0.0, 0.0, 0.0, 0.0, 0.0, 0.0, 0.0, 0.0, 0.0, 0.0, 0.0, 0.0, 0.0, 0.0, 0.0, 0.0, 0.0, 0.0, 0.0, 0.0, 0.0, 0.0, 0.0, 0.0, 0.0, 0.0, 0.0, 0.0, 0.0, 0.0, 0.0, 0.0, 0.0, 0.0, 0.0, 0.0, 0.0, 0.0, 0.0, 0.0, 0.0, 0.0, 0.0, 0.0, 0.0, 0.0, 0.0, 0.0, 0.0, 0.0, 0.0, 0.0, 0.0, 0.0, 0.0, 0.0, 0.0, 0.0, 0.0, 0.0, 0.0, 0.0, 0.0, 0.0, 0.0, 0.0, 0.0, 0.0, 0.0, 0.0, 0.0, 0.0, 0.0, 0.0, 0.0, 0.0, 0.0, 0.0, 0.0, 0.0, 0.0, 0.0, 0.0, 0.0, 0.0, 0.0, 0.0, 0.0, 0.0, 0.0, 0.0, 0.0, 0.0, 0.0, 0.0, 0.0, 0.0, 0.0, 0.0, 0.0, 0.0, 0.0, 0.0, 0.0, 0.0, 0.0, 0.0, 0.0, 0.0, 0.0, 0.0, 0.0, 0.0, 0.0, 0.0, 0.0, 0.0, 0.0, 0.0, 0.0, 0.0, 0.0, 0.0, 0.0, 0.0, 0.0, 0.0, 0.0, 0.0, 0.0, 0.0, 0.0, 0.0, 0.0, 0.0, 0.0, 0.0, 0.0, 0.0, 0.0, 0.0, 0.0, 0.0, 0.0, 0.0, 0.0, 0.0, 0.0, 0.0, 0.0, 0.0, 0.0, 0.0, 0.0, 0.0, 0.0, 0.0, 0.0, 0.0, 0.0, 0.0, 0.0, 0.0, 0.0, 0.0, 0.0, 0.0, 0.0, 0.0, 0.0, 0.0, 0.0, 0.0, 0.0, 0.0, 0.0, 0.0, 0.0, 0.0, 0.0, 0.0, 0.0, 0.0, 0.0, 0.0, 0.0, 0.0, 0.0, 0.0, 0.0, 0.0, 0.0, 0.0, 0.0, 0.0, 0.0, 0.0, 0.0, 0.0, 0.0, 0.0, 0.0, 0.0, 0.0, 0.0, 0.0, 0.0, 0.0, 0.0, 0.0, 0.0, 0.0, 0.0, 0.0, 0.0, 0.0, 0.0, 0.0, 0.0, 0.0, 0.0, 0.0, 0.0, 0.0, 0.0, 0.0, 0.0, 0.0, 0.0, 0.0, 0.0, 0.0, 0.0, 0.0, 0.0, 0.0, 0.0, 0.0, 0.0, 0.0, 0.0, 0.0, 0.0, 0.0, 0.0, 0.0, 0.0, 0.0, 0.0, 0.0, 0.0, 0.0, 0.0, 0.0, 0.0, 0.0, 0.0, 0.0, 0.0, 0.0, 0.0, 0.0, 0.0, 0.0, 0.0, 0.0, 0.0, 0.0, 0.0, 0.0, 0.0, 0.0, 0.0, 0.0, 0.0, 0.0, 0.0, 0.0, 0.0, 0.0, 0.0, 0.0, 0.0, 0.0, 0.0, 0.0, 0.0, 0.0, 0.0, 0.0, 0.0, 0.0, 0.0, 0.0, 0.0, 0.0, 0.0, 0.0, 0.0, 0.0, 0.0, 0.0, 0.0, 0.0, 0.0, 0.0, 0.0, 0.0, 0.0, 0.0, 0.0, 0.0, 0.0, 0.0, 0.0, 0.0, 0.0, 0.0, 0.0, 0.0, 0.0, 0.0, 0.0, 0.0, 0.0, 0.0, 0.0, 0.0, 0.0, 0.0, 0.0, 0.0, 0.0, 0.0, 0.0, 0.0, 0.0, 0.0, 0.0, 0.0, 0.0, 0.0, 0.0, 0.0, 0.0, 0.0, 0.0, 0.0, 0.0, 0.0, 0.0, 0.0, 0.0, 0.0, 0.0, 0.0, 0.0, 0.0, 0.0, 0.0, 0.0, 0.0, 0.0, 0.0, 0.0, 0.0, 0.0, 0.0, 0.0, 0.0, 0.0, 0.0, 0.0, 0.0, 0.0, 0.0, 0.0, 0.0, 0.0, 0.0, 0.0, 0.0, 0.0, 0.0, 0.0, 0.0, 0.0, 0.0, 0.0, 0.0, 0.0, 0.0, 0.0, 0.0, 0.0, 0.0, 0.0, 0.0, 0.0, 0.0, 0.0, 0.0, 0.0, 0.0, 0.0, 0.0, 0.0, 0.0, 0.0, 0.0, 0.0, 0.0, 0.0, 0.0, 0.0, 0.0, 0.0, 0.0, 0.0, 0.0, 0.0, 0.0, 0.0, 0.0, 0.0, 0.0, 0.0, 0.0, 0.0, 0.0, 0.0, 0.0, 0.0, 0.0, 0.0, 0.0, 0.0, 0.0, 0.0, 0.0, 0.0, 0.0, 0.0, 0.0, 0.0, 0.0, 0.0, 0.0, 0.0, 0.0, 0.0, 0.0, 0.0, 0.0, 0.0, 0.0, 0.0, 0.0, 0.0, 0.0, 0.0, 0.0, 0.0, 0.0, 0.0, 0.0, 0.0, 0.0, 0.0, 0.0, 0.0, 0.0, 0.0, 0.0, 0.0, 0.0, 0.0, 0.0, 0.0, 0.0, 0.0, 0.0, 0.0, 0.0, 0.0, 0.0, 0.0, 0.0, 0.0, 0.0, 0.0, 0.0, 0.0, 0.0, 0.0, 0.0, 0.0, 0.0, 0.0, 0.0, 0.0, 0.0, 0.0, 0.0, 0.0, 0.0, 0.0, 0.0, 0.0, 0.0, 0.0, 0.0, 0.0, 0.0, 0.0, 0.0, 0.0, 0.0, 0.0, 0.0, 0.0, 0.0, 0.0, 0.0, 0.0, 0.0, 0.0, 0.0, 0.0, 0.0, 0.0, 0.0, 0.0, 0.0, 0.0, 0.0, 0.0, 0.0, 0.0, 0.0, 0.0, 0.0, 0.0, 0.0, 0.0, 0.0, 0.0, 0.0, 0.0, 0.0, 0.0, 0.0, 0.0, 0.0, 0.0, 0.0, 0.0, 0.0, 0.0, 0.0, 0.0, 0.0, 0.0, 0.0, 0.0, 0.0, 0.0, 0.0, 0.0, 0.0, 0.0, 0.0, 0.0, 0.0, 0.0, 0.0, 0.0, 0.0, 0.0, 0.0, 0.0, 0.0, 0.0, 0.0, 0.0, 0.0, 0.0, 0.0, 0.0, 0.0, 0.0, 0.0, 0.0, 0.0, 0.0, 0.0, 0.0, 0.0, 0.0, 0.0, 0.0, 0.0, 0.0, 0.0, 0.0, 0.0, 0.0, 0.0, 0.0, 0.0, 0.0, 0.0, 0.0, 0.0, 0.0, 0.0, 0.0, 0.0, 0.0, 0.0, 0.0, 0.0, 0.0, 0.0, 0.0, 0.0, 0.0, 0.0, 0.0, 0.0, 0.0, 0.0, 0.0, 0.0, 0.0, 0.0, 0.0, 0.0, 0.0, 0.0, 0.0, 0.0, 0.0, 0.0, 0.0, 0.0, 0.0, 0.0, 0.0, 0.0, 0.0, 0.0, 0.0, 0.0, 0.0, 0.0, 0.0, 0.0, 0.0, 0.0, 0.0, 0.0, 0.0, 0.0, 0.0, 0.0, 0.0, 0.0, 0.0, 0.0, 0.0, 0.0, 0.0, 0.0, 0.0, 0.0, 0.0, 0.0, 0.0, 0.0, 0.0, 0.0, 0.0, 0.0, 0.0, 0.0, 0.0, 0.0, 0.0, 0.0, 0.0, 0.0, 0.0, 0.0, 0.0, 0.0, 0.0, 0.0, 0.0, 0.0, 0.0, 0.0, 0.0, 0.0, 0.0, 0.0, 0.0, 0.0, 0.0, 0.0, 0.0, 0.0, 0.0, 0.0, 0.0, 0.0, 0.0, 0.0, 0.0, 0.0, 0.0, 0.0, 0.0, 0.0, 0.0, 0.0, 0.0, 0.0, 0.0, 0.0, 0.0, 0.0, 0.0, 0.0, 0.0, 0.0, 0.0, 0.0, 0.0, 0.0, 0.0, 0.0, 0.0, 0.0, 0.0, 0.0, 0.0, 0.0, 0.0, 0.0, 0.0, 0.0, 0.0, 0.0, 0.0, 0.0, 0.0, 0.0, 0.0, 0.0, 0.0, 0.0, 0.0, 0.0, 0.0, 0.0, 0.0, 0.0, 0.0, 0.0, 0.0, 0.0, 0.0, 0.0, 0.0, 0.0, 0.0, 0.0, 0.0, 0.0, 0.0, 0.0, 0.0, 0.0, 0.0, 0.0, 0.0, 0.0, 0.0, 0.0, 0.0, 0.0, 0.0, 0.0, 0.0, 0.0, 0.0, 0.0, 0.0, 0.0, 0.0, 0.0, 0.0, 0.0, 0.0, 0.0, 0.0, 0.0, 0.0, 0.0, 0.0, 0.0, 0.0, 0.0, 0.0, 0.0, 0.0, 0.0, 0.0, 0.0, 0.0, 0.0, 0.0, 0.0, 0.0, 0.0, 0.0, 0.0, 0.0, 0.0, 0.0, 0.0, 0.0, 0.0, 0.0, 0.0, 0.0, 0.0, 0.0, 0.0, 0.0, 0.0, 0.0, 0.0, 0.0, 0.0, 0.0, 0.0, 0.0, 0.0, 0.0, 0.0, 0.0, 0.0, 0.0, 0.0, 0.0, 0.0, 0.0, 0.0, 0.0, 0.0, 0.0, 0.0, 0.0, 0.0, 0.0, 0.0, 0.0, 0.0, 0.0, 0.0, 0.0, 0.0, 0.0, 0.0, 0.0, 0.0, 0.0, 0.0, 0.0, 0.0, 0.0, 0.0, 0.0, 0.0, 0.0, 0.0, 0.0, 0.0, 0.0, 0.0, 0.0, 0.0, 0.0, 0.0, 0.0, 0.0, 0.0, 0.0, 0.0, 0.0, 0.0, 0.0, 0.0, 0.0, 0.0, 0.0, 0.0, 0.0, 0.0, 0.0, 0.0, 0.0, 0.0, 0.0, 0.0, 0.0, 0.0, 0.0, 0.0, 0.0, 0.0, 0.0, 0.0, 0.0, 0.0, 0.0, 0.0, 0.0, 0.0, 0.0, 0.0, 0.0, 0.0, 0.0, 0.0, 0.0, 0.0, 0.0, 0.0, 0.0, 0.0, 0.0, 0.0, 0.0, 0.0, 0.0, 0.0, 0.0, 0.0, 0.0, 0.0, 0.0, 0.0, 0.0, 0.0, 0.0, 0.0, 0.0, 0.0, 0.0, 0.0, 0.0, 0.0, 0.0, 0.0, 0.0, 0.0, 0.0, 0.0, 0.0, 0.0, 0.0, 0.8182, 0.0, 0.7273, 0.1575, 0.9091, 0.1575, 0.7273, 0.1575, 0.6364, 0.0, 0.5455, 0.1575, 0.09091, 0.0, 0.0, 0.1575, 0.1818, 0.1575, 0.2727, 0.0, 0.1818, 0.1575, 0.3636, 0.1575, 0.4545, 0.0, 0.3636, 0.1575, 0.5455, 0.1575, 0.7273, 0.1575, 0.5455, 0.1575, 0.6364, 0.3149, 0.9091, 0.1575, 0.7273, 0.1575, 0.8182, 0.3149, 0.1818, 0.1575, 0.0, 0.1575, 0.09091, 0.3149, 0.3636, 0.1575, 0.1818, 0.1575, 0.2727, 0.3149, 0.5455, 0.1575, 0.3636, 0.1575, 0.4545, 0.3149, 0.7273, 0.1575, 0.6364, 0.3149, 0.8182, 0.3149, 0.9091, 0.1575, 0.8182, 0.3149, 1.0, 0.3149, 0.1818, 0.1575, 0.09091, 0.3149, 0.2727, 0.3149, 0.3636, 0.1575, 0.2727, 0.3149, 0.4545, 0.3149, 0.5455, 0.1575, 0.4545, 0.3149, 0.6364, 0.3149, 0.8182, 0.3149, 0.6364, 0.3149, 0.7273, 0.4724, 1.0, 0.3149, 0.8182, 0.3149, 0.9091, 0.4724, 0.2727, 0.3149, 0.09091, 0.3149, 0.1818, 0.4724, 0.4545, 0.3149, 0.2727, 0.3149, 0.3636, 0.4724, 0.6364, 0.3149, 0.4545, 0.3149, 0.5455, 0.4724, 0.8182, 0.0, 0.7273, 0.1575, 0.9091, 0.1575, 0.7273, 0.1575, 0.6364, 0.0, 0.5455, 0.1575, 0.09091, 0.0, 0.0, 0.1575, 0.1818, 0.1575, 0.2727, 0.0, 0.1818, 0.1575, 0.3636, 0.1575, 0.4545, 0.0, 0.3636, 0.1575, 0.5455, 0.1575, 0.7273, 0.1575, 0.5455, 0.1575, 0.6364, 0.3149, 0.9091, 0.1575, 0.7273, 0.1575, 0.8182, 0.3149, 0.1818, 0.1575, 0.0, 0.1575, 0.09091, 0.3149, 0.3636, 0.1575, 0.1818, 0.1575, 0.2727, 0.3149, 0.5455, 0.1575, 0.3636, 0.1575, 0.4545, 0.3149, 0.7273, 0.1575, 0.6364, 0.3149, 0.8182, 0.3149, 0.9091, 0.1575, 0.8182, 0.3149, 1.0, 0.3149, 0.1818, 0.1575, 0.09091, 0.3149, 0.2727, 0.3149, 0.3636, 0.1575, 0.2727, 0.3149, 0.4545, 0.3149, 0.5455, 0.1575, 0.4545, 0.3149, 0.6364, 0.3149, 0.8182, 0.3149, 0.6364, 0.3149, 0.7273, 0.4724, 1.0, 0.3149, 0.8182, 0.3149, 0.9091, 0.4724, 0.2727, 0.3149, 0.09091, 0.3149, 0.1818, 0.4724, 0.4545, 0.3149, 0.2727, 0.3149, 0.3636, 0.4724, 0.6364, 0.3149, 0.4545, 0.3149, 0.5455, 0.4724, 0.8182, 0.0, 0.7273, 0.1575, 0.9091, 0.1575, 0.7273, 0.1575, 0.6364, 0.0, 0.5455, 0.1575, 0.09091, 0.0, 0.0, 0.1575, 0.1818, 0.1575, 0.2727, 0.0, 0.1818, 0.1575, 0.3636, 0.1575, 0.4545, 0.0, 0.3636, 0.1575, 0.5455, 0.1575, 0.7273, 0.1575, 0.5455, 0.1575, 0.6364, 0.3149, 0.9091, 0.1575, 0.7273, 0.1575, 0.8182, 0.3149, 0.1818, 0.1575, 0.0, 0.1575, 0.09091, 0.3149, 0.3636, 0.1575, 0.1818, 0.1575, 0.2727, 0.3149, 0.5455, 0.1575, 0.3636, 0.1575, 0.4545, 0.3149, 0.7273, 0.1575, 0.6364, 0.3149, 0.8182, 0.3149, 0.9091, 0.1575, 0.8182, 0.3149, 1.0, 0.3149, 0.1818, 0.1575, 0.09091, 0.3149, 0.2727, 0.3149, 0.3636, 0.1575, 0.2727, 0.3149, 0.4545, 0.3149, 0.5455, 0.1575, 0.4545, 0.3149, 0.6364, 0.3149, 0.8182, 0.3149, 0.6364, 0.3149, 0.7273, 0.4724, 1.0, 0.3149, 0.8182, 0.3149, 0.9091, 0.4724, 0.2727, 0.3149, 0.09091, 0.3149, 0.1818, 0.4724, 0.4545, 0.3149, 0.2727, 0.3149, 0.3636, 0.4724, 0.6364, 0.3149, 0.4545, 0.3149, 0.5455, 0.4724, 0.8182, 0.0, 0.7273, 0.1575, 0.9091, 0.1575, 0.7273, 0.1575, 0.6364, 0.0, 0.5455, 0.1575, 0.09091, 0.0, 0.0, 0.1575, 0.1818, 0.1575, 0.2727, 0.0, 0.1818, 0.1575, 0.3636, 0.1575, 0.4545, 0.0, 0.3636, 0.1575, 0.5455, 0.1575, 0.7273, 0.1575, 0.5455, 0.1575, 0.6364, 0.3149, 0.9091, 0.1575, 0.7273, 0.1575, 0.8182, 0.3149, 0.1818, 0.1575, 0.0, 0.1575, 0.09091, 0.3149, 0.3636, 0.1575, 0.1818, 0.1575, 0.2727, 0.3149, 0.5455, 0.1575, 0.3636, 0.1575, 0.4545, 0.3149, 0.7273, 0.1575, 0.6364, 0.3149, 0.8182, 0.3149, 0.9091, 0.1575, 0.8182, 0.3149, 1.0, 0.3149, 0.1818, 0.1575, 0.09091, 0.3149, 0.2727, 0.3149, 0.3636, 0.1575, 0.2727, 0.3149, 0.4545, 0.3149, 0.5455, 0.1575, 0.4545, 0.3149, 0.6364, 0.3149, 0.8182, 0.3149, 0.6364, 0.3149, 0.7273, 0.4724, 1.0, 0.3149, 0.8182, 0.3149, 0.9091, 0.4724, 0.2727, 0.3149, 0.09091, 0.3149, 0.1818, 0.4724, 0.4545, 0.3149, 0.2727, 0.3149, 0.3636, 0.4724, 0.6364, 0.3149, 0.4545, 0.3149, 0.5455, 0.4724, 0.8182, 0.0, 0.7273, 0.1575, 0.9091, 0.1575, 0.7273, 0.1575, 0.6364, 0.0, 0.5455, 0.1575, 0.09091, 0.0, 0.0, 0.1575, 0.1818, 0.1575, 0.2727, 0.0, 0.1818, 0.1575, 0.3636, 0.1575, 0.4545, 0.0, 0.3636, 0.1575, 0.5455, 0.1575, 0.7273, 0.1575, 0.5455, 0.1575, 0.6364, 0.3149, 0.9091, 0.1575, 0.7273, 0.1575, 0.8182, 0.3149, 0.1818, 0.1575, 0.0, 0.1575, 0.09091, 0.3149, 0.3636, 0.1575, 0.1818, 0.1575, 0.2727, 0.3149, 0.5455, 0.1575, 0.3636, 0.1575, 0.4545, 0.3149, 0.7273, 0.1575, 0.6364, 0.3149, 0.8182, 0.3149, 0.9091, 0.1575, 0.8182, 0.3149, 1.0, 0.3149, 0.1818, 0.1575, 0.09091, 0.3149, 0.2727, 0.3149, 0.3636, 0.1575, 0.2727, 0.3149, 0.4545, 0.3149, 0.5455, 0.1575, 0.4545, 0.3149, 0.6364, 0.3149, 0.8182, 0.3149, 0.6364, 0.3149, 0.7273, 0.4724, 1.0, 0.3149, 0.8182, 0.3149, 0.9091, 0.4724, 0.2727, 0.3149, 0.09091, 0.3149, 0.1818, 0.4724, 0.4545, 0.3149, 0.2727, 0.3149, 0.3636, 0.4724, 0.6364, 0.3149, 0.4545, 0.3149, 0.5455, 0.4724, 0.8182, 0.0, 0.7273, 0.1575, 0.9091, 0.1575, 0.7273, 0.1575, 0.6364, 0.0, 0.5455, 0.1575, 0.09091, 0.0, 0.0, 0.1575, 0.1818, 0.1575, 0.2727, 0.0, 0.1818, 0.1575, 0.3636, 0.1575, 0.4545, 0.0, 0.3636, 0.1575, 0.5455, 0.1575, 0.7273, 0.1575, 0.5455, 0.1575, 0.6364, 0.3149, 0.9091, 0.1575, 0.7273, 0.1575, 0.8182, 0.3149, 0.1818, 0.1575, 0.0, 0.1575, 0.09091, 0.3149, 0.3636, 0.1575, 0.1818, 0.1575, 0.2727, 0.3149, 0.5455, 0.1575, 0.3636, 0.1575, 0.4545, 0.3149, 0.7273, 0.1575, 0.6364, 0.3149, 0.8182, 0.3149, 0.9091, 0.1575, 0.8182, 0.3149, 1.0, 0.3149, 0.1818, 0.1575, 0.09091, 0.3149, 0.2727, 0.3149, 0.3636, 0.1575, 0.2727, 0.3149, 0.4545, 0.3149, 0.5455, 0.1575, 0.4545, 0.3149, 0.6364, 0.3149, 0.8182, 0.3149, 0.6364, 0.3149, 0.7273, 0.4724, 1.0, 0.3149, 0.8182, 0.3149, 0.9091, 0.4724, 0.2727, 0.3149, 0.09091, 0.3149, 0.1818, 0.4724, 0.4545, 0.3149, 0.2727, 0.3149, 0.3636, 0.4724, 0.6364, 0.3149, 0.4545, 0.3149, 0.5455, 0.4724, 0.8182, 0.0, 0.7273, 0.1575, 0.9091, 0.1575, 0.7273, 0.1575, 0.6364, 0.0, 0.5455, 0.1575, 0.09091, 0.0, 0.0, 0.1575, 0.1818, 0.1575, 0.2727, 0.0, 0.1818, 0.1575, 0.3636, 0.1575, 0.4545, 0.0, 0.3636, 0.1575, 0.5455, 0.1575, 0.7273, 0.1575, 0.5455, 0.1575, 0.6364, 0.3149, 0.9091, 0.1575, 0.7273, 0.1575, 0.8182, 0.3149, 0.1818, 0.1575, 0.0, 0.1575, 0.09091, 0.3149, 0.3636, 0.1575, 0.1818, 0.1575, 0.2727, 0.3149, 0.5455, 0.1575, 0.3636, 0.1575, 0.4545, 0.3149, 0.7273, 0.1575, 0.6364, 0.3149, 0.8182, 0.3149, 0.9091, 0.1575, 0.8182, 0.3149, 1.0, 0.3149, 0.1818, 0.1575, 0.09091, 0.3149, 0.2727, 0.3149, 0.3636, 0.1575, 0.2727, 0.3149, 0.4545, 0.3149, 0.5455, 0.1575, 0.4545, 0.3149, 0.6364, 0.3149, 0.8182, 0.3149, 0.6364, 0.3149, 0.7273, 0.4724, 1.0, 0.3149, 0.8182, 0.3149, 0.9091, 0.4724, 0.2727, 0.3149, 0.09091, 0.3149, 0.1818, 0.4724, 0.4545, 0.3149, 0.2727, 0.3149, 0.3636, 0.4724, 0.6364, 0.3149, 0.4545, 0.3149, 0.5455, 0.4724, 0.8182, 0.0, 0.7273, 0.1575, 0.9091, 0.1575, 0.7273, 0.1575, 0.6364, 0.0, 0.5455, 0.1575, 0.09091, 0.0, 0.0, 0.1575, 0.1818, 0.1575, 0.2727, 0.0, 0.1818, 0.1575, 0.3636, 0.1575, 0.4545, 0.0, 0.3636, 0.1575, 0.5455, 0.1575, 0.7273, 0.1575, 0.5455, 0.1575, 0.6364, 0.3149, 0.9091, 0.1575, 0.7273, 0.1575, 0.8182, 0.3149, 0.1818, 0.1575, 0.0, 0.1575, 0.09091, 0.3149, 0.3636, 0.1575, 0.1818, 0.1575, 0.2727, 0.3149, 0.5455, 0.1575, 0.3636, 0.1575, 0.4545, 0.3149, 0.7273, 0.1575, 0.6364, 0.3149, 0.8182, 0.3149, 0.9091, 0.1575, 0.8182, 0.3149, 1.0, 0.3149, 0.1818, 0.1575, 0.09091, 0.3149, 0.2727, 0.3149, 0.3636, 0.1575, 0.2727, 0.3149, 0.4545, 0.3149, 0.5455, 0.1575, 0.4545, 0.3149, 0.6364, 0.3149, 0.8182, 0.3149, 0.6364, 0.3149, 0.7273, 0.4724, 1.0, 0.3149, 0.8182, 0.3149, 0.9091, 0.4724, 0.2727, 0.3149, 0.09091, 0.3149, 0.1818, 0.4724, 0.4545, 0.3149, 0.2727, 0.3149, 0.3636, 0.4724, 0.6364, 0.3149, 0.4545, 0.3149, 0.5455, 0.4724, 0.8182, 0.0, 0.7273, 0.1575, 0.9091, 0.1575, 0.7273, 0.1575, 0.6364, 0.0, 0.5455, 0.1575, 0.09091, 0.0, 0.0, 0.1575, 0.1818, 0.1575, 0.2727, 0.0, 0.1818, 0.1575, 0.3636, 0.1575, 0.4545, 0.0, 0.3636, 0.1575, 0.5455, 0.1575, 0.7273, 0.1575, 0.5455, 0.1575, 0.6364, 0.3149, 0.9091, 0.1575, 0.7273, 0.1575, 0.8182, 0.3149, 0.1818, 0.1575, 0.0, 0.1575, 0.09091, 0.3149, 0.3636, 0.1575, 0.1818, 0.1575, 0.2727, 0.3149, 0.5455, 0.1575, 0.3636, 0.1575, 0.4545, 0.3149, 0.7273, 0.1575, 0.6364, 0.3149, 0.8182, 0.3149, 0.9091, 0.1575, 0.8182, 0.3149, 1.0, 0.3149, 0.1818, 0.1575, 0.09091, 0.3149, 0.2727, 0.3149, 0.3636, 0.1575, 0.2727, 0.3149, 0.4545, 0.3149, 0.5455, 0.1575, 0.4545, 0.3149, 0.6364, 0.3149, 0.8182, 0.3149, 0.6364, 0.3149, 0.7273, 0.4724, 1.0, 0.3149, 0.8182, 0.3149, 0.9091, 0.4724, 0.2727, 0.3149, 0.09091, 0.3149, 0.1818, 0.4724, 0.4545, 0.3149, 0.2727, 0.3149, 0.3636, 0.4724, 0.6364, 0.3149, 0.4545, 0.3149, 0.5455, 0.4724, 0.8182, 0.0, 0.7273, 0.1575, 0.9091, 0.1575, 0.7273, 0.1575, 0.6364, 0.0, 0.5455, 0.1575, 0.09091, 0.0, 0.0, 0.1575, 0.1818, 0.1575, 0.2727, 0.0, 0.1818, 0.1575, 0.3636, 0.1575, 0.4545, 0.0, 0.3636, 0.1575, 0.5455, 0.1575, 0.7273, 0.1575, 0.5455, 0.1575, 0.6364, 0.3149, 0.9091, 0.1575, 0.7273, 0.1575, 0.8182, 0.3149, 0.1818, 0.1575, 0.0, 0.1575, 0.09091, 0.3149, 0.3636, 0.1575, 0.1818, 0.1575, 0.2727, 0.3149, 0.5455, 0.1575, 0.3636, 0.1575, 0.4545, 0.3149, 0.7273, 0.1575, 0.6364, 0.3149, 0.8182, 0.3149, 0.9091, 0.1575, 0.8182, 0.3149, 1.0, 0.3149, 0.1818, 0.1575, 0.09091, 0.3149, 0.2727, 0.3149, 0.3636, 0.1575, 0.2727, 0.3149, 0.4545, 0.3149, 0.5455, 0.1575, 0.4545, 0.3149, 0.6364, 0.3149, 0.8182, 0.3149, 0.6364, 0.3149, 0.7273, 0.4724, 1.0, 0.3149, 0.8182, 0.3149, 0.9091, 0.4724, 0.2727, 0.3149, 0.09091, 0.3149, 0.1818, 0.4724, 0.4545, 0.3149, 0.2727, 0.3149, 0.3636, 0.4724, 0.6364, 0.3149, 0.4545, 0.3149, 0.5455, 0.4724, 0.8182, 0.0, 0.7273, 0.1575, 0.9091, 0.1575, 0.7273, 0.1575, 0.6364, 0.0, 0.5455, 0.1575, 0.09091, 0.0, 0.0, 0.1575, 0.1818, 0.1575, 0.2727, 0.0, 0.1818, 0.1575, 0.3636, 0.1575, 0.4545, 0.0, 0.3636, 0.1575, 0.5455, 0.1575, 0.7273, 0.1575, 0.5455, 0.1575, 0.6364, 0.3149, 0.9091, 0.1575, 0.7273, 0.1575, 0.8182, 0.3149, 0.1818, 0.1575, 0.0, 0.1575, 0.09091, 0.3149, 0.3636, 0.1575, 0.1818, 0.1575, 0.2727, 0.3149, 0.5455, 0.1575, 0.3636, 0.1575, 0.4545, 0.3149, 0.7273, 0.1575, 0.6364, 0.3149, 0.8182, 0.3149, 0.9091, 0.1575, 0.8182, 0.3149, 1.0, 0.3149, 0.1818, 0.1575, 0.09091, 0.3149, 0.2727, 0.3149, 0.3636, 0.1575, 0.2727, 0.3149, 0.4545, 0.3149, 0.5455, 0.1575, 0.4545, 0.3149, 0.6364, 0.3149, 0.8182, 0.3149, 0.6364, 0.3149, 0.7273, 0.4724, 1.0, 0.3149, 0.8182, 0.3149, 0.9091, 0.4724, 0.2727, 0.3149, 0.09091, 0.3149, 0.1818, 0.4724, 0.4545, 0.3149, 0.2727, 0.3149, 0.3636, 0.4724, 0.6364, 0.3149, 0.4545, 0.3149, 0.5455, 0.4724, 0.8182, 0.0, 0.7273, 0.1575, 0.9091, 0.1575, 0.7273, 0.1575, 0.6364, 0.0, 0.5455, 0.1575, 0.09091, 0.0, 0.0, 0.1575, 0.1818, 0.1575, 0.2727, 0.0, 0.1818, 0.1575, 0.3636, 0.1575, 0.4545, 0.0, 0.3636, 0.1575, 0.5455, 0.1575, 0.7273, 0.1575, 0.5455, 0.1575, 0.6364, 0.3149, 0.9091, 0.1575, 0.7273, 0.1575, 0.8182, 0.3149, 0.1818, 0.1575, 0.0, 0.1575, 0.09091, 0.3149, 0.3636, 0.1575, 0.1818, 0.1575, 0.2727, 0.3149, 0.5455, 0.1575, 0.3636, 0.1575, 0.4545, 0.3149, 0.7273, 0.1575, 0.6364, 0.3149, 0.8182, 0.3149, 0.9091, 0.1575, 0.8182, 0.3149, 1.0, 0.3149, 0.1818, 0.1575, 0.09091, 0.3149, 0.2727, 0.3149, 0.3636, 0.1575, 0.2727, 0.3149, 0.4545, 0.3149, 0.5455, 0.1575, 0.4545, 0.3149, 0.6364, 0.3149, 0.8182, 0.3149, 0.6364, 0.3149, 0.7273, 0.4724, 1.0, 0.3149, 0.8182, 0.3149, 0.9091, 0.4724, 0.2727, 0.3149, 0.09091, 0.3149, 0.1818, 0.4724, 0.4545, 0.3149, 0.2727, 0.3149, 0.3636, 0.4724, 0.6364, 0.3149, 0.4545, 0.3149, 0.5455, 0.4724, 0.8182, 0.0, 0.7273, 0.1575, 0.9091, 0.1575, 0.7273, 0.1575, 0.6364, 0.0, 0.5455, 0.1575, 0.09091, 0.0, 0.0, 0.1575, 0.1818, 0.1575, 0.2727, 0.0, 0.1818, 0.1575, 0.3636, 0.1575, 0.4545, 0.0, 0.3636, 0.1575, 0.5455, 0.1575, 0.7273, 0.1575, 0.5455, 0.1575, 0.6364, 0.3149, 0.9091, 0.1575, 0.7273, 0.1575, 0.8182, 0.3149, 0.1818, 0.1575, 0.0, 0.1575, 0.09091, 0.3149, 0.3636, 0.1575, 0.1818, 0.1575, 0.2727, 0.3149, 0.5455, 0.1575, 0.3636, 0.1575, 0.4545, 0.3149, 0.7273, 0.1575, 0.6364, 0.3149, 0.8182, 0.3149, 0.9091, 0.1575, 0.8182, 0.3149, 1.0, 0.3149, 0.1818, 0.1575, 0.09091, 0.3149, 0.2727, 0.3149, 0.3636, 0.1575, 0.2727, 0.3149, 0.4545, 0.3149, 0.5455, 0.1575, 0.4545, 0.3149, 0.6364, 0.3149, 0.8182, 0.3149, 0.6364, 0.3149, 0.7273, 0.4724, 1.0, 0.3149, 0.8182, 0.3149, 0.9091, 0.4724, 0.2727, 0.3149, 0.09091, 0.3149, 0.1818, 0.4724, 0.4545, 0.3149, 0.2727, 0.3149, 0.3636, 0.4724, 0.6364, 0.3149, 0.4545, 0.3149, 0.5455, 0.4724, 0.8182, 0.0, 0.7273, 0.1575, 0.9091, 0.1575, 0.7273, 0.1575, 0.6364, 0.0, 0.5455, 0.1575, 0.09091, 0.0, 0.0, 0.1575, 0.1818, 0.1575, 0.2727, 0.0, 0.1818, 0.1575, 0.3636, 0.1575, 0.4545, 0.0, 0.3636, 0.1575, 0.5455, 0.1575, 0.7273, 0.1575, 0.5455, 0.1575, 0.6364, 0.3149, 0.9091, 0.1575, 0.7273, 0.1575, 0.8182, 0.3149, 0.1818, 0.1575, 0.0, 0.1575, 0.09091, 0.3149, 0.3636, 0.1575, 0.1818, 0.1575, 0.2727, 0.3149, 0.5455, 0.1575, 0.3636, 0.1575, 0.4545, 0.3149, 0.7273, 0.1575, 0.6364, 0.3149, 0.8182, 0.3149, 0.9091, 0.1575, 0.8182, 0.3149, 1.0, 0.3149, 0.1818, 0.1575, 0.09091, 0.3149, 0.2727, 0.3149, 0.3636, 0.1575, 0.2727, 0.3149, 0.4545, 0.3149, 0.5455, 0.1575, 0.4545, 0.3149, 0.6364, 0.3149, 0.8182, 0.3149, 0.6364, 0.3149, 0.7273, 0.4724, 1.0, 0.3149, 0.8182, 0.3149, 0.9091, 0.4724, 0.2727, 0.3149, 0.09091, 0.3149, 0.1818, 0.4724, 0.4545, 0.3149, 0.2727, 0.3149, 0.3636, 0.4724, 0.6364, 0.3149, 0.4545, 0.3149, 0.5455, 0.4724, 0.8182, 0.0, 0.7273, 0.1575, 0.9091, 0.1575, 0.7273, 0.1575, 0.6364, 0.0, 0.5455, 0.1575, 0.09091, 0.0, 0.0, 0.1575, 0.1818, 0.1575, 0.2727, 0.0, 0.1818, 0.1575, 0.3636, 0.1575, 0.4545, 0.0, 0.3636, 0.1575, 0.5455, 0.1575, 0.7273, 0.1575, 0.5455, 0.1575, 0.6364, 0.3149, 0.9091, 0.1575, 0.7273, 0.1575, 0.8182, 0.3149, 0.1818, 0.1575, 0.0, 0.1575, 0.09091, 0.3149, 0.3636, 0.1575, 0.1818, 0.1575, 0.2727, 0.3149, 0.5455, 0.1575, 0.3636, 0.1575, 0.4545, 0.3149, 0.7273, 0.1575, 0.6364, 0.3149, 0.8182, 0.3149, 0.9091, 0.1575, 0.8182, 0.3149, 1.0, 0.3149, 0.1818, 0.1575, 0.09091, 0.3149, 0.2727, 0.3149, 0.3636, 0.1575, 0.2727, 0.3149, 0.4545, 0.3149, 0.5455, 0.1575, 0.4545, 0.3149, 0.6364, 0.3149, 0.8182, 0.3149, 0.6364, 0.3149, 0.7273, 0.4724, 1.0, 0.3149, 0.8182, 0.3149, 0.9091, 0.4724, 0.2727, 0.3149, 0.09091, 0.3149, 0.1818, 0.4724, 0.4545, 0.3149, 0.2727, 0.3149, 0.3636, 0.4724, 0.6364, 0.3149, 0.4545, 0.3149, 0.5455, 0.4724, 0.8182, 0.0, 0.7273, 0.1575, 0.9091, 0.1575, 0.7273, 0.1575, 0.6364, 0.0, 0.5455, 0.1575, 0.09091, 0.0, 0.0, 0.1575, 0.1818, 0.1575, 0.2727, 0.0, 0.1818, 0.1575, 0.3636, 0.1575, 0.4545, 0.0, 0.3636, 0.1575, 0.5455, 0.1575, 0.7273, 0.1575, 0.5455, 0.1575, 0.6364, 0.3149, 0.9091, 0.1575, 0.7273, 0.1575, 0.8182, 0.3149, 0.1818, 0.1575, 0.0, 0.1575, 0.09091, 0.3149, 0.3636, 0.1575, 0.1818, 0.1575, 0.2727, 0.3149, 0.5455, 0.1575, 0.3636, 0.1575, 0.4545, 0.3149, 0.7273, 0.1575, 0.6364, 0.3149, 0.8182, 0.3149, 0.9091, 0.1575, 0.8182, 0.3149, 1.0, 0.3149, 0.1818, 0.1575, 0.09091, 0.3149, 0.2727, 0.3149, 0.3636, 0.1575, 0.2727, 0.3149, 0.4545, 0.3149, 0.5455, 0.1575, 0.4545, 0.3149, 0.6364, 0.3149, 0.8182, 0.3149, 0.6364, 0.3149, 0.7273, 0.4724, 1.0, 0.3149, 0.8182, 0.3149, 0.9091, 0.4724, 0.2727, 0.3149, 0.09091, 0.3149, 0.1818, 0.4724, 0.4545, 0.3149, 0.2727, 0.3149, 0.3636, 0.4724, 0.6364, 0.3149, 0.4545, 0.3149, 0.5455, 0.4724, 0.8182, 0.0, 0.9091, 0.1575, 0.7273, 0.1575, 0.7273, 0.1575, 0.5455, 0.1575, 0.6364, 0.0, 0.09091, 0.0, 0.1818, 0.1575, 0.0, 0.1575, 0.2727, 0.0, 0.3636, 0.1575, 0.1818, 0.1575, 0.4545, 0.0, 0.5455, 0.1575, 0.3636, 0.1575, 0.7273, 0.1575, 0.6364, 0.3149, 0.5455, 0.1575, 0.9091, 0.1575, 0.8182, 0.3149, 0.7273, 0.1575, 0.1818, 0.1575, 0.09091, 0.3149, 0.0, 0.1575, 0.3636, 0.1575, 0.2727, 0.3149, 0.1818, 0.1575, 0.5455, 0.1575, 0.4545, 0.3149, 0.3636, 0.1575, 0.7273, 0.1575, 0.8182, 0.3149, 0.6364, 0.3149, 0.9091, 0.1575, 1.0, 0.3149, 0.8182, 0.3149, 0.1818, 0.1575, 0.2727, 0.3149, 0.09091, 0.3149, 0.3636, 0.1575, 0.4545, 0.3149, 0.2727, 0.3149, 0.5455, 0.1575, 0.6364, 0.3149, 0.4545, 0.3149, 0.8182, 0.3149, 0.7273, 0.4724, 0.6364, 0.3149, 1.0, 0.3149, 0.9091, 0.4724, 0.8182, 0.3149, 0.2727, 0.3149, 0.1818, 0.4724, 0.09091, 0.3149, 0.4545, 0.3149, 0.3636, 0.4724, 0.2727, 0.3149, 0.6364, 0.3149, 0.5455, 0.4724, 0.4545, 0.3149, 0.8182, 0.0, 0.9091, 0.1575, 0.7273, 0.1575, 0.7273, 0.1575, 0.5455, 0.1575, 0.6364, 0.0, 0.09091, 0.0, 0.1818, 0.1575, 0.0, 0.1575, 0.2727, 0.0, 0.3636, 0.1575, 0.1818, 0.1575, 0.4545, 0.0, 0.5455, 0.1575, 0.3636, 0.1575, 0.7273, 0.1575, 0.6364, 0.3149, 0.5455, 0.1575, 0.9091, 0.1575, 0.8182, 0.3149, 0.7273, 0.1575, 0.1818, 0.1575, 0.09091, 0.3149, 0.0, 0.1575, 0.3636, 0.1575, 0.2727, 0.3149, 0.1818, 0.1575, 0.5455, 0.1575, 0.4545, 0.3149, 0.3636, 0.1575, 0.7273, 0.1575, 0.8182, 0.3149, 0.6364, 0.3149, 0.9091, 0.1575, 1.0, 0.3149, 0.8182, 0.3149, 0.1818, 0.1575, 0.2727, 0.3149, 0.09091, 0.3149, 0.3636, 0.1575, 0.4545, 0.3149, 0.2727, 0.3149, 0.5455, 0.1575, 0.6364, 0.3149, 0.4545, 0.3149, 0.8182, 0.3149, 0.7273, 0.4724, 0.6364, 0.3149, 1.0, 0.3149, 0.9091, 0.4724, 0.8182, 0.3149, 0.2727, 0.3149, 0.1818, 0.4724, 0.09091, 0.3149, 0.4545, 0.3149, 0.3636, 0.4724, 0.2727, 0.3149, 0.6364, 0.3149, 0.5455, 0.4724, 0.4545, 0.3149, 0.8182, 0.0, 0.9091, 0.1575, 0.7273, 0.1575, 0.7273, 0.1575, 0.5455, 0.1575, 0.6364, 0.0, 0.09091, 0.0, 0.1818, 0.1575, 0.0, 0.1575, 0.2727, 0.0, 0.3636, 0.1575, 0.1818, 0.1575, 0.4545, 0.0, 0.5455, 0.1575, 0.3636, 0.1575, 0.7273, 0.1575, 0.6364, 0.3149, 0.5455, 0.1575, 0.9091, 0.1575, 0.8182, 0.3149, 0.7273, 0.1575, 0.1818, 0.1575, 0.09091, 0.3149, 0.0, 0.1575, 0.3636, 0.1575, 0.2727, 0.3149, 0.1818, 0.1575, 0.5455, 0.1575, 0.4545, 0.3149, 0.3636, 0.1575, 0.7273, 0.1575, 0.8182, 0.3149, 0.6364, 0.3149, 0.9091, 0.1575, 1.0, 0.3149, 0.8182, 0.3149, 0.1818, 0.1575, 0.2727, 0.3149, 0.09091, 0.3149, 0.3636, 0.1575, 0.4545, 0.3149, 0.2727, 0.3149, 0.5455, 0.1575, 0.6364, 0.3149, 0.4545, 0.3149, 0.8182, 0.3149, 0.7273, 0.4724, 0.6364, 0.3149, 1.0, 0.3149, 0.9091, 0.4724, 0.8182, 0.3149, 0.2727, 0.3149, 0.1818, 0.4724, 0.09091, 0.3149, 0.4545, 0.3149, 0.3636, 0.4724, 0.2727, 0.3149, 0.6364, 0.3149, 0.5455, 0.4724, 0.4545, 0.3149])
me_cube_002.materials.append(mat_material_002)
me_cube_002.materials.append(mat_material_003)
me_cube_002.materials.append(mat_material_004)
me_cube_002.materials.append(mat_material_005)
me_cube_002.materials.append(None)
me_cube_002.use_remesh_preserve_volume = False
me_cube_002.use_remesh_preserve_attributes = False
me_cube_002.use_mirror_vertex_groups = False
me_cube_002.update()

# ---- objects
ob_cube_002 = bpy.data.objects.new('Cube.002', me_cube_002)

# ---- transforms, parenting, visibility, modifiers, constraints
ob_cube_002.location = (-9.115, 1.056, 0.2313)
ob_cube_002.lock_rotations_4d = False
ob_cube_002.empty_display_type = 'ARROWS'
ob_cube_002.lineart.crease_threshold = 0.0

# ---- collection membership
col_collection_3.objects.link(ob_cube_002)

# ---- scene / render settings (as saved in the file)
scene.frame_start = 1; scene.frame_end = 250; scene.frame_set(1)
scene.render.engine = 'BLENDER_EEVEE_NEXT'
scene.cycles.samples = 128
scene.cycles.sampling_pattern = 'TABULATED_SOBOL'
scene.cycles.use_adaptive_sampling = False
scene.cycles.use_light_tree = False
scene.view_settings.view_transform = 'Filmic'
bpy.context.view_layer.update()

# ---- added for rendering (the .blend has no active camera and no usable light): camera, sun
cam_auto = bpy.data.cameras.new('AutoCamera')
cam_auto.lens = 50.0
cam_auto.sensor_width = 36.0
cam_auto.clip_end = 1000.0
ob_auto_camera = bpy.data.objects.new('AutoCamera', cam_auto)
scene.collection.objects.link(ob_auto_camera)
ob_auto_camera.location = (6.63992, -19.0538, 18.2958)
ob_auto_camera.rotation_euler = (1.09748, -7.21219e-08, 0.694738)
scene.camera = ob_auto_camera
light_auto_sun = bpy.data.lights.new('AutoSun', 'SUN')
light_auto_sun.energy = 3.0
light_auto_sun.angle = 0.0523599
ob_auto_sun = bpy.data.objects.new('AutoSun', light_auto_sun)
scene.collection.objects.link(ob_auto_sun)
ob_auto_sun.rotation_euler = (0.872665, 0.174533, 0.523599)
bpy.context.view_layer.update()
